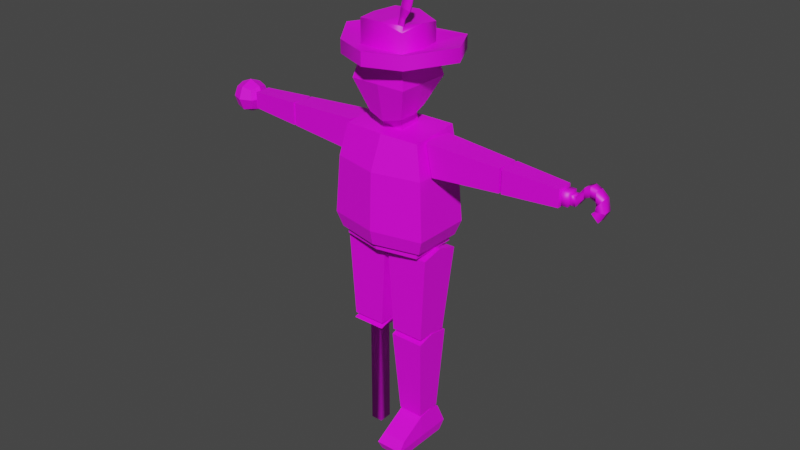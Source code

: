 # Source: piratePoll.blend  (saved by Blender 2.92.15; exported with 4.5.12 LTS)
import bpy
from mathutils import Matrix  # noqa: F401  (used for matrix-valued properties, if any)

bpy.ops.wm.read_factory_settings(use_empty=True)
scene = bpy.context.scene
scene.name = 'Scene'

# ---- collections
col_collection = bpy.data.collections.new('Collection'); scene.collection.children.link(col_collection)

# ---- images (referenced by path relative to the original .blend; pixels are not part of the script)
import os
ASSET_DIR = os.environ.get("B2B_ASSET_DIR", "")  # directory of the original .blend (textures are referenced by path, not embedded)
HERE = os.path.dirname(os.path.abspath(__file__))  # packed textures are extracted next to this script under _unpacked/

def load_image(name, relpath, width, height, colorspace="sRGB"):
    """Load a texture the original file referenced (path relative to the .blend, or extracted next to this script)."""
    p = next((c for c in (os.path.join(HERE, relpath), os.path.join(ASSET_DIR, relpath)) if relpath and os.path.exists(c)), "")
    if p:
        img = bpy.data.images.load(p, check_existing=True)
        img.name = name
    else:  # same state as the original file: an image datablock whose file is absent (Cycles renders it pink)
        img = bpy.data.images.new(name, width, height)
        img.source = "FILE"
        img.filepath = "//" + (relpath or name)
    img.colorspace_settings.name = colorspace
    return img
img_pols_uv_pirate_png = load_image('Pols_UV_pirate.png', 'Pols_UV_pirate.png', 1024, 1024, 'sRGB')

# ---- materials (node trees are filled in below, after node groups)
mat_polsmaterial = bpy.data.materials.new('PolsMaterial')
mat_polsmaterial.use_transparent_shadow = False
mat_polsmaterial.roughness = 0.5

# ---- material node trees
mat_polsmaterial.use_nodes = True; mat_polsmaterial.node_tree.nodes.clear()
_N = mat_polsmaterial.node_tree.nodes; _L = mat_polsmaterial.node_tree.links
n0 = _N.new('ShaderNodeBsdfPrincipled'); n0.name = 'Principled BSDF'; n0.location = (10, 300)
n0.distribution = 'GGX'
n0.subsurface_method = 'BURLEY'
n0.inputs[3].default_value = 1.45
n0.inputs[27].default_value = (0.0, 0.0, 0.0, 1.0)
n0.inputs[28].default_value = 1.0
n1 = _N.new('ShaderNodeOutputMaterial'); n1.name = 'Material Output'; n1.location = (300, 300)
n2 = _N.new('ShaderNodeNormalMap'); n2.name = 'Normal Map'; n2.location = (-300, -300)
n2.label = 'Normal/Map'
n2.inputs[0].default_value = 0.0
n3 = _N.new('ShaderNodeTexImage'); n3.name = 'Image Texture'; n3.location = (-300, 600)
n3.image = img_pols_uv_pirate_png
_L.new(n0.outputs[0], n1.inputs[0])
_L.new(n2.outputs[0], n0.inputs[5])
_L.new(n3.outputs[0], n0.inputs[0])
n1.is_active_output = True

# ---- world
world_world = bpy.data.worlds.new('World'); scene.world = world_world
world_world.use_nodes = True; world_world.node_tree.nodes.clear()
_N = world_world.node_tree.nodes; _L = world_world.node_tree.links
n0 = _N.new('ShaderNodeOutputWorld'); n0.name = 'World Output'; n0.location = (300, 300)
n1 = _N.new('ShaderNodeBackground'); n1.name = 'Background'; n1.location = (10, 300)
n1.inputs[0].default_value = (0.05088, 0.05088, 0.05088, 1.0)
_L.new(n1.outputs[0], n0.inputs[0])
n0.is_active_output = True
world_world.color = (0.05088, 0.05088, 0.05088)
world_world.use_sun_shadow = False
world_world.sun_shadow_jitter_overblur = 0.0

# ---- meshes
me_cube_004 = bpy.data.meshes.new('Cube.004')
me_cube_004.from_pydata([(-0.3736, 0.1455, -7.809), (-0.3736, -0.1336, -7.818), (-0.6282, 0.1455, -7.809), (0.7697, -0.8283, -7.799), (0.7697, -0.7557, -7.446), (0.7697, 0.4148, -7.799), (0.7697, 0.3423, -7.153), (0.2484, -0.8283, -7.799), (0.2484, -0.7557, -7.446), (0.2484, 0.4148, -7.799), (0.2484, 0.3423, -7.153), (0.7697, -0.2067, -7.799), (0.7697, -0.2067, -7.132), (0.2484, -0.2067, -7.799), (0.2484, -0.2067, -7.132), (0.7988, -0.9222, -7.602), (0.8141, 0.5028, -7.571), (0.2039, 0.5028, -7.571), (0.2193, -0.9222, -7.602), (0.2116, -0.2094, -7.583), (0.8065, -0.2094, -7.583), (0.7697, 0.08708, -7.09), (-2.454, -0.2355, -1.525), (-2.454, -0.2355, -1.054), (-2.454, 0.2355, -1.525), (-2.454, 0.2355, -1.054), (-1.046, -0.3216, -1.611), (-0.9195, -0.3216, -0.9682), (-1.046, 0.3216, -1.611), (-0.9195, 0.3216, -0.9682), (2.454, -0.2355, -1.525), (2.454, -0.2355, -1.054), (2.454, 0.2355, -1.525), (2.454, 0.2355, -1.054), (1.046, -0.3216, -1.611), (0.9195, -0.3216, -0.9682), (1.046, 0.3216, -1.611), (0.9195, 0.3216, -0.9682), (-3.624, -0.1721, -1.462), (-3.624, -0.1721, -1.118), (-3.624, 0.1721, -1.462), (-3.624, 0.1721, -1.118), (-2.503, -0.235, -1.525), (-2.503, -0.235, -1.055), (-2.503, 0.235, -1.525), (-2.503, 0.235, -1.055), (3.65, -0.1301, -1.42), (3.65, -0.1301, -1.16), (3.65, 0.1301, -1.42), (3.65, 0.1301, -1.16), (2.503, -0.235, -1.525), (2.503, -0.235, -1.055), (2.503, 0.235, -1.525), (2.503, 0.235, -1.055), (-3.755, 0.2002, -1.505), (-3.955, 0.2452, -1.55), (-3.71, 0.2452, -1.305), (-3.955, 0.3468, -1.305), (-4.155, 0.2002, -1.505), (-4.2, 1.785e-07, -1.55), (-4.2, 0.2452, -1.305), (-4.302, 1.785e-07, -1.305), (-4.155, -0.2002, -1.505), (-3.955, -0.2452, -1.55), (-4.2, -0.2452, -1.305), (-3.955, -0.3468, -1.305), (-3.755, -0.2002, -1.505), (-3.71, 1.785e-07, -1.55), (-3.71, -0.2452, -1.305), (-3.955, 1.785e-07, -1.652), (-3.755, 0.2002, -1.105), (-3.955, 0.2452, -1.06), (-4.155, 0.2002, -1.105), (-3.71, 1.785e-07, -1.06), (-3.955, 1.785e-07, -0.958), (-4.2, 1.785e-07, -1.06), (-3.755, -0.2002, -1.105), (-3.955, -0.2452, -1.06), (-4.155, -0.2002, -1.105), (-3.624, -0.03769, -1.305), (-3.624, -0.02132, -1.326), (-3.624, 0.02132, -1.326), (-3.624, 1.785e-07, -1.342), (-3.624, 1.785e-07, -1.267), (-3.624, 0.03769, -1.305), (-2.454, -0.07348, -1.525), (-2.454, 0.07305, -1.525), (-2.454, -0.07397, -1.055), (-2.454, 0.07256, -1.055), (2.454, -0.07348, -1.525), (2.454, 0.07305, -1.525), (2.454, -0.07397, -1.055), (2.454, 0.07256, -1.055), (-0.9472, -0.5518, -3.137), (-0.8307, -0.484, -0.965), (-0.9472, 0.5518, -3.137), (-0.8307, 0.5509, -0.8813), (0.9472, -0.5518, -3.137), (0.8307, -0.484, -0.965), (0.9472, 0.5518, -3.137), (0.8307, 0.5509, -0.8813), (-0.9778, -0.5697, -1.641), (-0.9778, 0.5697, -1.641), (0.9778, -0.5697, -1.641), (0.9778, 0.5697, -1.641), (-1.055, 0.6146, -2.833), (1.055, 0.6146, -2.833), (1.055, -0.6146, -2.833), (-1.055, -0.6146, -2.833), (0.0, 0.7444, -3.137), (0.0, 0.5509, -0.8813), (0.0, -0.7727, -3.137), (0.0, -0.5123, -0.965), (0.0, -0.7971, -1.641), (0.0, 0.7687, -1.641), (0.0, 0.8137, -2.833), (0.0, -0.8421, -2.833), (-0.8582, -0.5, -3.134), (-0.8582, 0.5, -3.134), (0.0, 0.6744, -3.134), (0.0, -0.6744, -3.134), (-0.8535, -0.4999, -3.281), (-0.8535, 0.5, -3.281), (-0.9715, 0.07187, -1.611), (-0.8397, 0.05392, -0.9682), (-0.9715, -0.07252, -1.611), (-0.8381, -0.0508, -0.9682), (-0.227, 0.2903, -0.9024), (-0.227, -0.1617, -0.938), (0.0, -0.1618, -0.9374), (0.0, 0.2902, -0.9018), (-0.4773, 0.4773, 0.4773), (-0.3704, 0.2966, -0.5343), (-0.4773, -0.4773, 0.4773), (-0.3704, -0.3704, -0.6542), (-0.5879, -0.5879, 0.0), (-0.5879, 0.5879, 0.0), (0.0, 0.2778, -0.5837), (0.0, -0.4796, 0.5879), (0.0, -0.4563, -0.74), (0.0, 0.5096, 0.5879), (0.0, 0.5879, 0.0), (0.0, -0.5879, 0.0), (-0.3704, 0.0, -0.6542), (-0.4773, 0.0, 0.4773), (-0.5879, 0.0, 0.0), (-0.227, 0.0, -0.6874), (-0.227, -0.2264, -0.6874), (-0.227, 0.2286, -0.5779), (0.0, 0.2344, -0.6081), (0.0, -0.2128, -0.74), (-0.8431, -0.3409, -5.174), (-0.9493, -0.366, -3.37), (-0.8431, 0.353, -5.204), (-0.9493, 0.5399, -3.408), (-0.1487, -0.3409, -5.174), (-0.04252, -0.366, -3.37), (-0.1487, 0.353, -5.204), (-0.04252, 0.5399, -3.408), (-0.9493, 0.08694, -3.269), (-0.8535, 0.03418, -3.281), (-0.8535, 0.1256, -3.281), (-0.04252, 0.03856, -3.281), (-0.04252, 0.1285, -3.281), (-0.8539, 0.08738, -3.269), (-0.6282, -0.1336, -7.818), (-0.8551, -0.3632, -5.285), (-0.8551, 0.4148, -5.264), (-0.1451, -0.3632, -5.285), (-0.1451, 0.4148, -5.264), (-0.8551, -0.01447, -5.179), (-0.1451, -0.01447, -5.179), (-0.8437, -0.01447, -5.179), (-0.8431, 0.04571, -5.191), (-0.8431, -0.0418, -5.187), (-0.1487, -0.0418, -5.187), (-0.1487, 0.04571, -5.191), (-0.1481, -0.01447, -5.179), (-0.3739, 0.1451, -5.448), (-0.3739, -0.1332, -5.456), (-0.6279, 0.1451, -5.448), (-0.6279, -0.1332, -5.456), (0.8582, -0.5, -3.134), (0.0, 0.6735, -3.281), (0.0, -0.6735, -3.281), (0.8582, 0.5, -3.134), (0.8535, -0.4999, -3.281), (0.8535, 0.5, -3.281), (0.9715, 0.07187, -1.611), (0.8397, 0.05392, -0.9682), (0.9715, -0.07252, -1.611), (0.8381, -0.0508, -0.9682), (0.227, 0.2903, -0.9024), (0.227, -0.1617, -0.938), (0.4773, 0.4773, 0.4773), (0.3704, 0.2966, -0.5343), (0.4773, -0.4773, 0.4773), (0.3704, -0.3704, -0.6542), (0.5879, -0.5879, 0.0), (0.5879, 0.5879, 0.0), (0.3704, 0.0, -0.6542), (0.4773, 0.0, 0.4773), (0.5879, 0.0, 0.0), (0.227, 0.0, -0.6874), (0.227, -0.2264, -0.6874), (0.227, 0.2286, -0.5779), (0.8431, -0.3409, -5.174), (0.9493, -0.366, -3.37), (0.8431, 0.353, -5.204), (0.9493, 0.5399, -3.408), (0.1487, -0.3409, -5.174), (0.04252, -0.366, -3.37), (0.1487, 0.353, -5.204), (0.04252, 0.5399, -3.408), (0.9493, 0.08694, -3.269), (0.8535, 0.03418, -3.281), (0.8535, 0.1256, -3.281), (0.04252, 0.03856, -3.281), (0.04252, 0.1285, -3.281), (0.8539, 0.08738, -3.269), (0.763, -0.2253, -7.104), (0.8551, -0.3632, -5.285), (0.763, 0.3003, -7.09), (0.8551, 0.4148, -5.264), (0.2372, -0.2253, -7.104), (0.1451, -0.3632, -5.285), (0.2372, 0.3003, -7.09), (0.1451, 0.4148, -5.264), (0.8551, -0.01447, -5.179), (0.1451, -0.01447, -5.179), (0.8437, -0.01447, -5.179), (0.8431, 0.04571, -5.191), (0.8431, -0.0418, -5.187), (0.1487, -0.0418, -5.187), (0.1487, 0.04571, -5.191), (0.1481, -0.01447, -5.179), (0.2484, 0.1102, -7.095), (0.7633, 0.08708, -7.09), (0.763, 0.1102, -7.095), (0.2484, 0.03235, -7.097), (0.763, 0.03235, -7.097), (3.624, 0.1721, -1.118), (3.624, 0.1721, -1.462), (3.624, -0.1721, -1.118), (3.624, -0.1721, -1.462), (3.903, 0.09521, -1.195), (3.903, 0.09521, -1.385), (3.903, -0.09521, -1.195), (3.903, -0.09521, -1.385), (4.05, 0.09521, -0.9893), (4.05, 0.09521, -1.18), (4.05, -0.09521, -0.9893), (4.05, -0.09521, -1.18), (4.277, 0.09521, -0.9893), (4.277, 0.09521, -1.18), (4.277, -0.09521, -0.9893), (4.277, -0.09521, -1.18), (4.416, 0.09521, -1.109), (4.294, 0.09521, -1.256), (4.416, -0.09521, -1.109), (4.294, -0.09521, -1.256), (4.163, -0.09521, -1.13), (4.163, -0.09521, -0.9396), (4.163, 0.09521, -0.9396), (4.163, 0.09521, -1.13), (4.466, 0.09521, -1.346), (4.276, 0.09521, -1.357), (4.466, -0.09521, -1.346), (4.276, -0.09521, -1.357), (4.354, 0.09521, -1.542), (4.216, 0.09521, -1.411), (4.354, -0.09521, -1.542), (4.216, -0.09521, -1.411), (3.78, 0.1301, -1.42), (3.78, -0.1301, -1.42), (3.78, -0.1301, -1.16), (3.78, 0.1301, -1.16), (3.792, 0.08793, -1.378), (3.792, -0.08793, -1.202), (3.792, -0.08793, -1.378), (3.792, 0.08793, -1.202), (-0.5712, -2.419e-10, 0.6264), (-0.4773, -0.4773, 0.6264), (-1.729e-09, -0.4796, 0.6204), (-0.4773, 0.4773, 0.6264), (0.4773, 0.4773, 0.6264), (0.5732, -3.737e-10, 0.6264), (0.4773, -0.4773, 0.6264), (3.016e-10, 0.5863, 0.737), (-1.27, 0.0218, 0.7652), (-1.27, 0.0218, 0.4924), (-0.7346, -0.7327, 0.4575), (-0.01338, -1.004, 0.439), (-0.7346, -0.7327, 0.7302), (-0.8319, 0.8312, 0.4971), (0.9146, 0.8312, 0.4972), (1.375, 0.004651, 0.5457), (0.7934, -0.8298, 0.4842), (0.7934, -0.8298, 0.757), (0.04138, 0.8904, 0.4415), (1.375, 0.004651, 0.8185), (-0.01338, -1.004, 0.7118), (-0.8319, 0.8312, 0.7699), (0.9146, 0.8312, 0.7699), (0.04138, 0.8904, 0.7143), (8.996e-10, -1.091e-09, 1.118), (-0.5806, -1.031e-09, 1.096), (-0.4773, -0.4773, 1.111), (8.996e-10, -0.4796, 1.118), (-0.4773, 0.4773, 1.114), (0.4773, 0.4773, 1.007), (0.5732, -1.169e-09, 1.094), (0.4773, -0.4773, 1.007), (9.48e-10, 0.5863, 1.118), (-0.4773, -0.4773, 0.7225), (-1.566e-09, -0.4796, 0.7165), (-0.4773, 0.4773, 0.7225), (-0.5712, -4.399e-10, 0.7225), (4.648e-10, 0.5863, 0.8331), (0.4773, 0.4773, 0.7225), (0.5732, -5.717e-10, 0.7225), (0.4773, -0.4773, 0.7225), (0.3542, -0.443, 1.134), (0.354, -0.4098, 1.134), (0.4643, -0.4429, 1.109), (0.4641, -0.4088, 1.108), (0.3855, -0.4345, 1.269), (0.3851, -0.4001, 1.269), (0.4956, -0.4345, 1.244), (0.4953, -0.3991, 1.243), (0.4015, -0.424, 1.443), (0.4023, -0.3881, 1.444), (0.5976, -0.4239, 1.398), (0.5983, -0.3863, 1.399), (0.4647, -0.4069, 1.716), (0.4651, -0.3686, 1.717), (0.6608, -0.4068, 1.67), (0.6612, -0.3668, 1.671), (0.5455, -0.3981, 1.846), (0.545, -0.3582, 1.845), (0.6456, -0.398, 1.823), (0.645, -0.3573, 1.822)], [], [(179, 181, 165, 1), (178, 0, 2, 180), (178, 179, 1, 0), (13, 7, 18, 19), (15, 20, 12, 4), (20, 16, 6, 21, 12), (7, 3, 15, 18), (18, 15, 4, 8), (5, 11, 13, 9), (11, 5, 16, 20), (11, 3, 7, 13), (3, 11, 20, 15), (16, 17, 10, 6), (14, 8, 4, 12), (9, 13, 19, 17), (5, 9, 17, 16), (19, 18, 8, 14), (24, 25, 29, 28), (26, 27, 23, 22), (34, 30, 31, 35), (32, 36, 37, 33), (40, 41, 45, 44), (42, 43, 39, 38), (54, 55, 57, 56), (55, 58, 60, 57), (56, 57, 71, 70), (57, 60, 72, 71), (58, 59, 61, 60), (59, 62, 64, 61), (60, 61, 75, 72), (61, 64, 78, 75), (62, 63, 65, 64), (63, 66, 68, 65), (64, 65, 77, 78), (65, 68, 76, 77), (66, 63, 69, 67), (63, 62, 59, 69), (67, 69, 55, 54), (69, 59, 58, 55), (70, 71, 74, 73), (71, 72, 75, 74), (73, 74, 77, 76), (74, 75, 78, 77), (80, 38, 39, 41, 40, 81, 84, 83, 79), (40, 38, 80, 82, 81), (242, 52, 53, 241), (68, 66, 67, 82, 80, 79), (82, 67, 54, 56, 84, 81), (83, 73, 76, 68, 79), (70, 73, 83, 84, 56), (279, 277, 246, 248), (50, 244, 243, 51), (85, 22, 23, 87), (23, 25, 24, 22, 85, 86, 88, 87), (44, 45, 88, 86), (85, 42, 38, 40, 44, 86), (45, 41, 39, 43, 87, 88), (87, 43, 42, 85), (106, 115, 114, 104), (104, 114, 110, 100), (89, 91, 31, 30), (113, 112, 94, 101), (111, 93, 117, 120), (116, 113, 101, 108), (91, 89, 50, 51), (113, 103, 98, 112), (108, 101, 102, 105), (93, 108, 105, 95), (53, 92, 91, 51, 243, 241), (52, 90, 92, 53), (111, 116, 108, 93), (111, 120, 182, 97), (95, 105, 115, 109), (105, 102, 114, 115), (89, 90, 52, 242, 244, 50), (31, 91, 92, 90, 89, 30, 32, 33), (116, 107, 103, 113), (102, 96, 110, 114), (111, 97, 107, 116), (107, 106, 104, 103), (95, 109, 119, 118), (93, 95, 118, 117), (97, 99, 106, 107), (120, 117, 121, 184), (123, 28, 29, 124), (125, 26, 22, 24, 28, 123), (25, 23, 27, 126, 124, 29), (126, 27, 26, 125), (191, 190, 34, 35), (130, 192, 193, 129, 112, 98, 100, 110), (125, 101, 94, 126), (94, 96, 102, 101, 125, 123, 124, 126), (188, 189, 37, 36), (190, 188, 36, 32, 30, 34), (130, 110, 96, 94, 112, 129, 128, 127), (197, 200, 202, 198), (138, 196, 297, 292), (142, 138, 133, 135), (145, 144, 131, 136), (202, 199, 194, 201), (282, 281, 289, 293), (120, 184, 186, 182), (192, 205, 203, 204, 193), (143, 145, 136, 132), (139, 142, 135, 134), (190, 191, 98, 103), (132, 136, 141, 137), (136, 131, 140, 141), (139, 197, 198, 142), (97, 182, 185, 99), (98, 191, 189, 188, 190, 103, 104, 100), (134, 135, 145, 143), (130, 149, 205, 192), (195, 137, 141, 199), (135, 133, 144, 145), (194, 140, 299, 295), (127, 128, 147, 146, 148), (130, 127, 148, 149), (218, 216, 219, 214, 209, 213), (186, 215, 219, 216, 187, 185, 182), (210, 206, 207, 211), (139, 134, 143, 146, 147, 150), (143, 132, 137, 149, 148, 146), (208, 212, 213, 209), (153, 154, 158, 157), (155, 156, 152, 151), (219, 215, 217, 211, 207, 214), (222, 226, 227, 223), (226, 224, 225, 229, 227), (99, 185, 119, 109), (206, 232, 230, 231, 208, 209, 214, 207), (121, 117, 118, 122, 161, 164, 160), (163, 158, 154, 159, 164, 161), (164, 159, 152, 156, 162, 160), (210, 233, 232, 206), (224, 220, 221, 225), (170, 167, 166), (171, 168, 169), (167, 169, 178, 180), (234, 235, 233, 210, 211, 217, 218, 213, 212), (208, 231, 234, 212), (198, 202, 201, 196), (151, 152, 159, 154, 153, 173, 172, 174), (153, 157, 176, 173), (155, 151, 174, 175), (142, 198, 196, 138), (99, 109, 115, 106), (286, 287, 298, 300), (176, 157, 158, 163, 162, 156, 155, 175, 177), (177, 171, 169, 167, 170, 172, 173, 176), (172, 170, 166, 168, 171, 177, 175, 174), (199, 141, 140, 194), (200, 195, 199, 202), (166, 167, 180, 181), (200, 203, 205, 149, 137, 195), (168, 166, 181, 179), (169, 168, 179, 178), (147, 128, 129, 150), (139, 150, 204, 203, 200, 197), (122, 183, 184, 121, 160, 162, 163, 161), (118, 119, 183, 122), (33, 37, 189, 191, 35, 31), (235, 234, 231, 230, 228, 223, 227, 229), (230, 232, 233, 235, 229, 225, 221, 228), (236, 238, 237, 21, 6, 10), (14, 239, 236, 10, 17, 19), (237, 240, 239, 14, 12, 21), (221, 220, 240, 237, 238, 222, 223, 228), (222, 238, 236, 239, 240, 220, 224, 226), (204, 150, 129, 193), (187, 216, 218, 217, 215, 186, 184, 183), (185, 187, 183, 119), (49, 48, 242, 241), (47, 49, 241, 243), (46, 47, 243, 244), (48, 46, 244, 242), (247, 248, 252, 251), (280, 278, 247, 245), (278, 279, 248, 247), (277, 280, 245, 246), (262, 261, 256, 255), (246, 245, 249, 250), (248, 246, 250, 252), (245, 247, 251, 249), (256, 254, 258, 260), (264, 263, 253, 254), (261, 264, 254, 256), (263, 262, 255, 253), (259, 260, 268, 267), (253, 255, 259, 257), (255, 256, 260, 259), (254, 253, 257, 258), (249, 251, 262, 263), (252, 250, 264, 261), (250, 249, 263, 264), (251, 252, 261, 262), (263, 262, 261, 264), (268, 266, 270, 272), (258, 257, 265, 266), (260, 258, 266, 268), (257, 259, 267, 265), (270, 269, 271, 272), (265, 267, 271, 269), (267, 268, 272, 271), (266, 265, 269, 270), (48, 49, 276, 273), (47, 46, 274, 275), (49, 47, 275, 276), (46, 48, 273, 274), (273, 276, 280, 277), (275, 274, 279, 278), (276, 275, 278, 280), (274, 273, 277, 279), (181, 180, 2, 165), (165, 2, 0, 1), (318, 316, 309, 313), (319, 318, 313, 310), (314, 315, 308, 307), (316, 317, 306, 309), (201, 194, 295, 296), (140, 131, 294, 299), (287, 283, 301, 298), (285, 286, 300, 303), (294, 290, 289, 302), (295, 299, 304, 303), (290, 291, 293, 289), (297, 296, 300, 298), (292, 297, 298, 301), (299, 294, 302, 304), (291, 292, 301, 293), (296, 295, 303, 300), (284, 288, 304, 302), (131, 144, 290, 294), (283, 282, 293, 301), (144, 133, 291, 290), (196, 201, 296, 297), (133, 138, 292, 291), (288, 285, 303, 304), (281, 284, 302, 289), (305, 306, 307, 308), (312, 311, 325, 324), (313, 309, 306, 305), (313, 305, 311, 310), (321, 320, 311, 312), (320, 319, 310, 311), (317, 314, 307, 306), (315, 321, 312, 308), (283, 287, 321, 315), (281, 282, 314, 317), (286, 285, 319, 320), (287, 286, 320, 321), (284, 281, 317, 316), (282, 283, 315, 314), (285, 288, 318, 319), (288, 284, 316, 318), (324, 325, 329, 328), (305, 308, 322, 323), (311, 305, 323, 325), (308, 312, 324, 322), (328, 329, 333, 332), (323, 322, 326, 327), (325, 323, 327, 329), (322, 324, 328, 326), (333, 331, 335, 337), (327, 326, 330, 331), (329, 327, 331, 333), (326, 328, 332, 330), (336, 337, 341, 340), (330, 332, 336, 334), (332, 333, 337, 336), (331, 330, 334, 335), (339, 338, 340, 341), (335, 334, 338, 339), (337, 335, 339, 341), (334, 336, 340, 338)])
me_cube_004.polygons.foreach_set('use_smooth', [1, 1, 1, 1, 1, 1, 1, 1, 1, 1, 1, 1, 1, 1, 1, 1, 1, 1, 1, 1, 1, 1, 1, 1, 1, 1, 1, 1, 1, 1, 1, 1, 1, 1, 1, 1, 1, 1, 1, 1, 1, 1, 1, 1, 1, 1, 1, 1, 1, 1, 1, 1, 1, 1, 1, 1, 1, 1, 1, 1, 1, 1, 1, 1, 1, 1, 1, 1, 1, 1, 1, 1, 1, 1, 1, 1, 1, 1, 1, 1, 1, 1, 1, 1, 1, 1, 1, 1, 1, 1, 1, 1, 1, 1, 1, 1, 1, 1, 1, 1, 1, 1, 1, 1, 1, 1, 1, 1, 1, 1, 1, 1, 1, 1, 1, 1, 1, 1, 1, 1, 1, 1, 1, 1, 1, 1, 1, 1, 1, 1, 1, 1, 1, 1, 1, 1, 1, 1, 1, 1, 1, 1, 1, 1, 1, 1, 1, 1, 1, 1, 1, 1, 1, 1, 1, 1, 1, 1, 1, 1, 1, 1, 1, 1, 1, 1, 1, 1, 1, 1, 1, 1, 1, 1, 1, 1, 1, 1, 1, 1, 1, 1, 1, 1, 1, 1, 1, 1, 1, 1, 1, 1, 1, 1, 1, 1, 0, 1, 1, 1, 1, 1, 1, 1, 1, 1, 1, 1, 1, 1, 1, 1, 1, 1, 1, 1, 1, 1, 1, 1, 1, 1, 1, 1, 1, 1, 1, 1, 1, 1, 1, 1, 1, 1, 1, 1, 1, 1, 1, 1, 1, 1, 1, 1, 1, 1, 1, 1, 1, 1, 1, 1, 1, 1, 1, 1, 1, 1, 1, 1, 1, 1, 1, 1, 1, 1, 1, 1, 1, 1, 1, 1, 1, 1, 1])
_k = set([(0, 2), (1, 165), (3, 7), (3, 11), (3, 15), (4, 8), (4, 12), (4, 15), (5, 9), (5, 11), (5, 16), (6, 10), (6, 16), (6, 21), (7, 13), (7, 18), (8, 14), (8, 18), (9, 13), (9, 17), (10, 17), (10, 236), (11, 20), (12, 14), (12, 20), (12, 21), (13, 19), (14, 19), (14, 239), (15, 18), (15, 20), (16, 17), (16, 20), (17, 19), (18, 19), (21, 237), (22, 23), (22, 24), (22, 26), (23, 25), (23, 27), (24, 25), (24, 28), (25, 29), (26, 27), (26, 125), (27, 126), (28, 29), (28, 123), (29, 124), (30, 31), (30, 32), (30, 34), (31, 33), (31, 35), (32, 33), (32, 36), (33, 37), (34, 35), (34, 190), (35, 191), (36, 37), (36, 188), (37, 189), (38, 39), (38, 40), (38, 42), (39, 41), (39, 43), (40, 41), (40, 44), (41, 45), (42, 43), (42, 85), (43, 87), (44, 45), (44, 86), (45, 88), (46, 47), (46, 48), (47, 49), (48, 49), (50, 51), (50, 89), (50, 244), (51, 91), (51, 243), (52, 53), (52, 90), (52, 242), (53, 92), (53, 241), (54, 55), (54, 56), (54, 67), (55, 57), (55, 58), (55, 69), (56, 57), (56, 70), (56, 84), (57, 60), (57, 71), (58, 59), (58, 60), (59, 61), (59, 62), (59, 69), (60, 61), (60, 72), (61, 64), (61, 75), (62, 63), (62, 64), (63, 65), (63, 66), (63, 69), (64, 65), (64, 78), (65, 68), (65, 77), (66, 67), (66, 68), (67, 69), (67, 82), (68, 76), (68, 79), (70, 71), (70, 73), (71, 72), (71, 74), (72, 75), (73, 74), (73, 76), (73, 83), (74, 75), (74, 77), (75, 78), (76, 77), (77, 78), (79, 80), (79, 83), (80, 82), (81, 82), (81, 84), (83, 84), (85, 86), (85, 87), (86, 88), (87, 88), (89, 90), (89, 91), (90, 92), (91, 92), (93, 95), (93, 108), (93, 111), (93, 117), (94, 96), (94, 101), (94, 112), (95, 105), (95, 109), (95, 118), (96, 102), (96, 110), (97, 99), (97, 107), (97, 111), (97, 182), (98, 100), (98, 103), (98, 112), (99, 106), (99, 109), (99, 185), (100, 104), (100, 110), (101, 102), (101, 108), (101, 113), (102, 105), (102, 114), (103, 104), (103, 107), (103, 113), (104, 106), (104, 114), (105, 108), (105, 115), (106, 107), (106, 115), (107, 116), (108, 116), (109, 115), (109, 119), (110, 114), (111, 116), (111, 120), (112, 113), (113, 116), (114, 115), (117, 118), (117, 120), (117, 121), (118, 119), (118, 122), (119, 183), (119, 185), (120, 182), (120, 184), (121, 160), (121, 184), (122, 161), (122, 183), (123, 124), (123, 125), (124, 126), (125, 126), (127, 128), (127, 130), (127, 148), (128, 129), (128, 147), (129, 193), (130, 192), (131, 136), (131, 140), (131, 144), (132, 136), (132, 137), (132, 143), (133, 135), (133, 138), (133, 144), (134, 135), (134, 139), (134, 143), (135, 142), (135, 145), (136, 141), (136, 145), (137, 141), (137, 149), (137, 195), (138, 142), (138, 196), (138, 292), (139, 142), (139, 150), (139, 197), (140, 141), (140, 194), (140, 299), (141, 199), (142, 198), (143, 145), (143, 146), (146, 147), (146, 148), (147, 150), (148, 149), (149, 205), (150, 204), (151, 152), (151, 155), (151, 174), (152, 156), (152, 159), (153, 154), (153, 157), (153, 173), (154, 158), (154, 159), (155, 156), (155, 175), (156, 162), (157, 158), (157, 176), (158, 163), (159, 164), (160, 162), (160, 164), (161, 163), (161, 164), (162, 163), (166, 168), (166, 170), (167, 169), (167, 170), (168, 171), (169, 171), (170, 172), (171, 177), (172, 173), (172, 174), (173, 176), (174, 175), (175, 177), (176, 177), (178, 180), (179, 181), (182, 185), (182, 186), (183, 187), (184, 186), (185, 187), (186, 215), (187, 216), (188, 189), (188, 190), (189, 191), (190, 191), (192, 193), (192, 205), (193, 204), (194, 199), (194, 201), (195, 199), (195, 200), (196, 198), (196, 201), (197, 198), (197, 200), (198, 202), (199, 202), (200, 202), (200, 203), (203, 204), (203, 205), (206, 207), (206, 210), (206, 232), (207, 211), (207, 214), (208, 209), (208, 212), (208, 231), (209, 213), (209, 214), (210, 211), (210, 233), (211, 217), (212, 213), (212, 234), (213, 218), (214, 219), (215, 217), (215, 219), (216, 218), (216, 219), (217, 218), (220, 221), (220, 224), (220, 240), (221, 225), (221, 228), (222, 223), (222, 226), (222, 238), (223, 227), (223, 228), (224, 225), (224, 226), (225, 229), (226, 227), (227, 229), (228, 230), (229, 235), (230, 231), (230, 232), (231, 234), (232, 233), (233, 235), (234, 235), (236, 238), (236, 239), (237, 238), (237, 240), (239, 240), (241, 242), (241, 243), (242, 244), (243, 244), (245, 246), (245, 247), (246, 248), (247, 248), (249, 250), (249, 251), (250, 252), (251, 252), (253, 254), (253, 255), (254, 256), (255, 256), (257, 258), (257, 259), (258, 260), (259, 260), (265, 266), (265, 267), (266, 268), (267, 268), (269, 270), (269, 271), (270, 272), (271, 272), (281, 282), (281, 284), (282, 283), (283, 287), (283, 301), (283, 315), (284, 288), (285, 286), (285, 288), (286, 287), (288, 304), (288, 318), (289, 293), (289, 302), (290, 291), (290, 294), (291, 292), (292, 297), (292, 301), (293, 301), (294, 299), (295, 296), (295, 299), (296, 297), (298, 300), (298, 301), (299, 304), (300, 303), (302, 304), (303, 304), (305, 308), (305, 313), (306, 307), (306, 309), (307, 308), (308, 312), (308, 315), (309, 313), (310, 311), (310, 313), (311, 312), (313, 318), (322, 323), (322, 324), (324, 325), (326, 327), (326, 328), (328, 329), (330, 331), (330, 332), (332, 333), (334, 335), (334, 336), (336, 337), (338, 339), (338, 340), (340, 341)])
me_cube_004.attributes.new('sharp_edge', 'BOOLEAN', 'EDGE').data.foreach_set('value', [ (min(e.vertices), max(e.vertices)) in _k for e in me_cube_004.edges])
_uv = me_cube_004.uv_layers.new(name='UVMap')
_uv.uv.foreach_set('vector', [0.585, 0.01884, 0.5676, 0.01826, 0.5676, 0.01826, 0.585, 0.01884, 0.5852, 0.03642, 0.5852, 0.03642, 0.568, 0.03769, 0.568, 0.03769, 0.5852, 0.03642, 0.585, 0.01884, 0.585, 0.01884, 0.5852, 0.03642, 0.3177, 0.2229, 0.3598, 0.2523, 0.3672, 0.2393, 0.3282, 0.2081, 0.3948, 0.2389, 0.4383, 0.2121, 0.4076, 0.1778, 0.396, 0.2268, 0.454, 0.1378, 0.404, 0.1378, 0.4067, 0.1717, 0.4277, 0.1779, 0.4522, 0.1754, 0.3598, 0.2523, 0.401, 0.2562, 0.3948, 0.2389, 0.3672, 0.2393, 0.3672, 0.2393, 0.3948, 0.2389, 0.396, 0.2268, 0.3672, 0.2253, 0.5686, 0.1695, 0.5686, 0.151, 0.5531, 0.151, 0.5531, 0.1695, 0.4536, 0.1209, 0.4056, 0.1215, 0.404, 0.1378, 0.454, 0.1378, 0.5686, 0.151, 0.5686, 0.1325, 0.5531, 0.1325, 0.5531, 0.151, 0.401, 0.2562, 0.4482, 0.2287, 0.4383, 0.2121, 0.3948, 0.2389, 0.404, 0.1378, 0.3682, 0.1392, 0.3641, 0.1701, 0.4067, 0.1717, 0.3592, 0.1786, 0.3672, 0.2253, 0.396, 0.2268, 0.4076, 0.1778, 0.3667, 0.1206, 0.3169, 0.1202, 0.3166, 0.1378, 0.3682, 0.1392, 0.4056, 0.1215, 0.3667, 0.1206, 0.3682, 0.1392, 0.404, 0.1378, 0.3282, 0.2081, 0.3672, 0.2393, 0.3672, 0.2253, 0.3592, 0.1786, 0.06973, 0.1787, 0.1217, 0.1881, 0.1005, 0.3594, 0.03207, 0.3326, 0.2438, 0.3469, 0.1724, 0.3642, 0.1744, 0.1917, 0.2271, 0.1893, 0.2438, 0.3469, 0.2271, 0.1893, 0.1744, 0.1917, 0.1724, 0.3642, 0.06973, 0.1787, 0.03207, 0.3326, 0.1005, 0.3594, 0.1217, 0.1881, 0.08578, 0.01159, 0.1311, 0.01967, 0.113, 0.169, 0.05112, 0.158, 0.2385, 0.1701, 0.1757, 0.1731, 0.177, 0.02264, 0.223, 0.02047, 0.1394, 0.9322, 0.1397, 0.9368, 0.1347, 0.9367, 0.1348, 0.9316, 0.1397, 0.9368, 0.1392, 0.9413, 0.1347, 0.9417, 0.1347, 0.9367, 0.1348, 0.9316, 0.1347, 0.9367, 0.1297, 0.9367, 0.1302, 0.9321, 0.1347, 0.9367, 0.1347, 0.9417, 0.1301, 0.9412, 0.1297, 0.9367, 0.1392, 0.9413, 0.1436, 0.9458, 0.1346, 0.9497, 0.1347, 0.9417, 0.1532, 0.9458, 0.1575, 0.9412, 0.162, 0.9416, 0.1622, 0.9496, 0.1347, 0.9417, 0.1346, 0.9497, 0.1257, 0.9456, 0.1301, 0.9412, 0.1622, 0.9496, 0.162, 0.9416, 0.1665, 0.941, 0.171, 0.9454, 0.1575, 0.9412, 0.1569, 0.9367, 0.1619, 0.9366, 0.162, 0.9416, 0.1569, 0.9367, 0.1572, 0.9321, 0.1618, 0.9315, 0.1619, 0.9366, 0.162, 0.9416, 0.1619, 0.9366, 0.1669, 0.9365, 0.1665, 0.941, 0.1619, 0.9366, 0.1618, 0.9315, 0.1664, 0.932, 0.1669, 0.9365, 0.1572, 0.9321, 0.1569, 0.9367, 0.1488, 0.937, 0.1525, 0.9278, 0.1569, 0.9367, 0.1575, 0.9412, 0.1532, 0.9458, 0.1488, 0.937, 0.144, 0.9278, 0.1478, 0.9369, 0.1397, 0.9368, 0.1394, 0.9322, 0.1478, 0.9369, 0.1436, 0.9458, 0.1392, 0.9413, 0.1397, 0.9368, 0.1302, 0.9321, 0.1297, 0.9367, 0.1218, 0.9367, 0.1257, 0.9278, 0.1297, 0.9367, 0.1301, 0.9412, 0.1257, 0.9456, 0.1218, 0.9367, 0.1708, 0.9276, 0.1749, 0.9364, 0.1669, 0.9365, 0.1664, 0.932, 0.1749, 0.9364, 0.171, 0.9454, 0.1665, 0.941, 0.1669, 0.9365, 0.5339, 0.06641, 0.5207, 0.07823, 0.5207, 0.04826, 0.5507, 0.04826, 0.5507, 0.07823, 0.5376, 0.06641, 0.539, 0.06455, 0.5357, 0.06127, 0.5324, 0.06455, 0.5507, 0.07823, 0.5207, 0.07823, 0.5339, 0.06641, 0.5357, 0.06783, 0.5376, 0.06641, 0.08578, 0.01159, 0.05112, 0.158, 0.113, 0.169, 0.1311, 0.01967, 0.1618, 0.9315, 0.1572, 0.9321, 0.1525, 0.9278, 0.16, 0.9237, 0.1609, 0.9241, 0.1617, 0.9246, 0.1365, 0.9238, 0.144, 0.9278, 0.1394, 0.9322, 0.1348, 0.9316, 0.1348, 0.9247, 0.1356, 0.9242, 0.1633, 0.9238, 0.1708, 0.9276, 0.1664, 0.932, 0.1618, 0.9315, 0.1617, 0.9246, 0.1302, 0.9321, 0.1257, 0.9278, 0.1331, 0.9239, 0.1348, 0.9247, 0.1348, 0.9316, 0.5582, 0.7276, 0.5582, 0.7276, 0.5582, 0.7276, 0.5582, 0.7276, 0.2385, 0.1701, 0.223, 0.02047, 0.177, 0.02264, 0.1757, 0.1731, 0.529, 0.04423, 0.5216, 0.04419, 0.521, 0.0201, 0.5285, 0.01973, 0.521, 0.0201, 0.5465, 0.01806, 0.5465, 0.0451, 0.5216, 0.04419, 0.529, 0.04423, 0.5362, 0.04452, 0.5359, 0.01912, 0.5285, 0.01973, 0.5831, 0.1464, 0.5831, 0.1604, 0.5781, 0.1604, 0.5781, 0.1464, 0.2608, 0.1731, 0.2385, 0.1701, 0.223, 0.02047, 0.2684, 0.01318, 0.3005, 0.1601, 0.2802, 0.17, 0.113, 0.169, 0.1311, 0.01967, 0.177, 0.02264, 0.1757, 0.1731, 0.1538, 0.1781, 0.1343, 0.1769, 0.5513, 0.03735, 0.566, 0.03735, 0.566, 0.07828, 0.5513, 0.07828, 0.6654, 0.1868, 0.6598, 0.02195, 0.8541, 0.03993, 0.832, 0.1917, 0.832, 0.1917, 0.8541, 0.03993, 0.9797, 0.06613, 0.9522, 0.1982, 0.529, 0.04423, 0.5285, 0.01973, 0.521, 0.0201, 0.5216, 0.04419, 0.821, 0.4975, 0.9317, 0.4975, 0.9253, 0.6325, 0.8185, 0.6388, 0.5762, 0.08547, 0.5968, 0.08975, 0.5949, 0.09092, 0.5763, 0.08759, 0.648, 0.4975, 0.821, 0.4975, 0.8185, 0.6388, 0.656, 0.6449, 0.5513, 0.03735, 0.5513, 0.07828, 0.566, 0.07828, 0.566, 0.03735, 0.821, 0.4975, 0.8185, 0.3563, 0.9253, 0.3626, 0.9317, 0.4975, 0.656, 0.6449, 0.8185, 0.6388, 0.832, 0.8034, 0.6654, 0.8082, 0.6101, 0.6448, 0.656, 0.6449, 0.6654, 0.8082, 0.6148, 0.8112, 0.113, 0.169, 0.1343, 0.1769, 0.1538, 0.1781, 0.1757, 0.1731, 0.177, 0.02264, 0.1311, 0.01967, 0.5831, 0.1464, 0.5781, 0.1464, 0.5781, 0.1604, 0.5831, 0.1604, 0.6028, 0.4975, 0.648, 0.4975, 0.656, 0.6449, 0.6101, 0.6448, 0.5762, 0.08547, 0.5763, 0.08759, 0.5949, 0.09092, 0.5968, 0.08975, 0.6148, 0.8112, 0.6654, 0.8082, 0.6598, 0.9731, 0.609, 0.969, 0.6654, 0.8082, 0.832, 0.8034, 0.8541, 0.9552, 0.6598, 0.9731, 0.2608, 0.1731, 0.2802, 0.17, 0.3005, 0.1601, 0.2684, 0.01318, 0.223, 0.02047, 0.2385, 0.1701, 0.521, 0.0201, 0.5285, 0.01973, 0.5359, 0.01912, 0.5362, 0.04452, 0.529, 0.04423, 0.5216, 0.04419, 0.5465, 0.0451, 0.5465, 0.01806, 0.648, 0.4975, 0.656, 0.3502, 0.8185, 0.3563, 0.821, 0.4975, 0.832, 0.8034, 0.9522, 0.7968, 0.9797, 0.9289, 0.8541, 0.9552, 0.6028, 0.4975, 0.6101, 0.3503, 0.656, 0.3502, 0.648, 0.4975, 0.656, 0.3502, 0.6654, 0.1868, 0.832, 0.1917, 0.8185, 0.3563, 0.5973, 0.1135, 0.577, 0.1182, 0.577, 0.1167, 0.5954, 0.1125, 0.5968, 0.08975, 0.5973, 0.1135, 0.5954, 0.1125, 0.5949, 0.09092, 0.6101, 0.3503, 0.6148, 0.1839, 0.6654, 0.1868, 0.656, 0.3502, 0.9595, 0.7205, 0.9543, 0.577, 0.9784, 0.5768, 0.9837, 0.7196, 0.5769, 0.1215, 0.5847, 0.1211, 0.5847, 0.1406, 0.5764, 0.1411, 0.2728, 0.3505, 0.2438, 0.3469, 0.2271, 0.1893, 0.2792, 0.1805, 0.3149, 0.3349, 0.2887, 0.3478, 0.1217, 0.1881, 0.1744, 0.1917, 0.1724, 0.3642, 0.1415, 0.3713, 0.1298, 0.3703, 0.1005, 0.3594, 0.5673, 0.04122, 0.5833, 0.04212, 0.5833, 0.07945, 0.5686, 0.07863, 0.5673, 0.04122, 0.5686, 0.07863, 0.5833, 0.07945, 0.5833, 0.04212, 0.5175, 0.4978, 0.5175, 0.4532, 0.4284, 0.4532, 0.4284, 0.4978, 0.3593, 0.4978, 0.3649, 0.3346, 0.5689, 0.3346, 0.5689, 0.4978, 0.8286, 0.7064, 0.8185, 0.6388, 0.9253, 0.6325, 0.9304, 0.7018, 0.9253, 0.6325, 0.9522, 0.7968, 0.832, 0.8034, 0.8185, 0.6388, 0.8286, 0.7064, 0.8304, 0.7299, 0.9317, 0.7183, 0.9304, 0.7018, 0.5769, 0.1215, 0.5764, 0.1411, 0.5847, 0.1406, 0.5847, 0.1211, 0.2728, 0.3505, 0.2887, 0.3478, 0.3149, 0.3349, 0.2792, 0.1805, 0.2271, 0.1893, 0.2438, 0.3469, 0.5175, 0.4978, 0.5689, 0.4978, 0.5689, 0.661, 0.3649, 0.661, 0.3593, 0.4978, 0.4284, 0.4978, 0.4284, 0.5424, 0.5175, 0.5424, 0.2466, 0.8079, 0.2826, 0.8185, 0.2698, 0.8787, 0.2138, 0.8785, 0.7773, 0.7216, 0.7756, 0.756, 0.7498, 0.7782, 0.7409, 0.7215, 0.1123, 0.8919, 0.1122, 0.9924, 0.03236, 0.9746, 0.01344, 0.8928, 0.4643, 0.8761, 0.4589, 0.9181, 0.4241, 0.908, 0.4229, 0.8778, 0.2698, 0.8787, 0.3113, 0.8791, 0.311, 0.9093, 0.2766, 0.9205, 0.6474, 0.7756, 0.6809, 0.7735, 0.6861, 0.829, 0.6307, 0.7947, 0.9595, 0.7205, 0.9837, 0.7196, 0.9784, 0.5768, 0.9543, 0.577, 0.393, 0.7957, 0.3934, 0.7574, 0.3649, 0.7647, 0.3391, 0.7595, 0.3408, 0.7895, 0.4497, 0.8163, 0.4643, 0.8761, 0.4229, 0.8778, 0.4278, 0.8344, 0.1123, 0.7656, 0.1123, 0.8919, 0.01344, 0.8928, 0.04828, 0.777, 0.8286, 0.2887, 0.9304, 0.2932, 0.9253, 0.3626, 0.8185, 0.3563, 0.4278, 0.8344, 0.4229, 0.8778, 0.3715, 0.8764, 0.4002, 0.8093, 0.4229, 0.8778, 0.4241, 0.908, 0.3936, 0.9382, 0.3715, 0.8764, 0.1123, 0.7656, 0.1764, 0.7771, 0.2111, 0.8929, 0.1123, 0.8919, 0.5968, 0.08975, 0.5949, 0.09092, 0.5954, 0.1125, 0.5973, 0.1135, 0.9253, 0.3626, 0.9304, 0.2932, 0.9317, 0.2767, 0.8304, 0.2652, 0.8286, 0.2887, 0.8185, 0.3563, 0.832, 0.1917, 0.9522, 0.1982, 0.4853, 0.8046, 0.5203, 0.8742, 0.4643, 0.8761, 0.4497, 0.8163, 0.4194, 0.7958, 0.4197, 0.7612, 0.3934, 0.7574, 0.393, 0.7957, 0.305, 0.8359, 0.3319, 0.8099, 0.3626, 0.8761, 0.3113, 0.8791, 0.5203, 0.8742, 0.5062, 0.9269, 0.4589, 0.9181, 0.4643, 0.8761, 0.8426, 0.7594, 0.8466, 0.7251, 0.8734, 0.7319, 0.866, 0.7946, 0.393, 0.7957, 0.3408, 0.7895, 0.3391, 0.7595, 0.3649, 0.7647, 0.3934, 0.7574, 0.4194, 0.7958, 0.393, 0.7957, 0.3934, 0.7574, 0.4197, 0.7612, 0.5735, 0.0932, 0.5542, 0.09314, 0.5541, 0.09219, 0.5519, 0.09217, 0.5519, 0.1035, 0.5735, 0.1035, 0.9784, 0.5768, 0.978, 0.4892, 0.976, 0.4805, 0.9779, 0.4742, 0.9776, 0.4128, 0.9534, 0.4129, 0.9543, 0.577, 0.1798, 0.5855, 0.1144, 0.5832, 0.09842, 0.7528, 0.1838, 0.7558, 0.481, 0.7626, 0.4853, 0.8046, 0.4497, 0.8163, 0.4431, 0.8034, 0.4654, 0.7945, 0.456, 0.771, 0.4497, 0.8163, 0.4278, 0.8344, 0.4002, 0.8093, 0.4032, 0.805, 0.4222, 0.8199, 0.4431, 0.8034, 0.3091, 0.5673, 0.245, 0.5803, 0.269, 0.749, 0.3527, 0.732, 0.3091, 0.5673, 0.3527, 0.732, 0.269, 0.749, 0.245, 0.5803, 0.1798, 0.5855, 0.1838, 0.7558, 0.09842, 0.7528, 0.1144, 0.5832, 0.5541, 0.09219, 0.5542, 0.09089, 0.5735, 0.09099, 0.5735, 0.08111, 0.5519, 0.08111, 0.5519, 0.09217, 0.2688, 0.4036, 0.2238, 0.412, 0.2453, 0.5701, 0.3061, 0.5587, 0.2238, 0.412, 0.1781, 0.4142, 0.1776, 0.5733, 0.2086, 0.5803, 0.2453, 0.5701, 0.5973, 0.1135, 0.5954, 0.1125, 0.577, 0.1167, 0.577, 0.1182, 0.1144, 0.5832, 0.08651, 0.579, 0.08387, 0.5795, 0.07835, 0.5778, 0.0497, 0.5734, 0.01395, 0.74, 0.05497, 0.7576, 0.09842, 0.7528, 0.9784, 0.5768, 0.9543, 0.577, 0.9534, 0.4129, 0.9776, 0.4128, 0.9779, 0.4742, 0.976, 0.4805, 0.978, 0.4892, 0.5735, 0.0932, 0.5735, 0.1035, 0.5519, 0.1035, 0.5519, 0.09217, 0.5541, 0.09219, 0.5542, 0.09314, 0.5541, 0.09219, 0.5519, 0.09217, 0.5519, 0.08111, 0.5735, 0.08111, 0.5735, 0.09099, 0.5542, 0.09089, 0.5461, 0.1232, 0.5372, 0.1232, 0.5372, 0.1439, 0.5461, 0.1439, 0.1781, 0.4142, 0.1323, 0.4117, 0.1159, 0.57, 0.1776, 0.5733, 0.5675, 0.02713, 0.568, 0.03769, 0.5676, 0.01826, 0.5852, 0.02688, 0.585, 0.01884, 0.5852, 0.03642, 0.568, 0.03769, 0.5852, 0.03642, 0.5852, 0.03642, 0.568, 0.03769, 0.2161, 0.5826, 0.2105, 0.5839, 0.2079, 0.5833, 0.1798, 0.5855, 0.1838, 0.7558, 0.2222, 0.7627, 0.2307, 0.7624, 0.269, 0.749, 0.245, 0.5803, 0.5464, 0.1443, 0.5372, 0.1443, 0.5372, 0.1649, 0.5464, 0.1649, 0.2138, 0.8785, 0.2698, 0.8787, 0.2766, 0.9205, 0.2296, 0.9308, 0.1144, 0.5832, 0.09842, 0.7528, 0.05497, 0.7576, 0.01395, 0.74, 0.0497, 0.5734, 0.07835, 0.5778, 0.08387, 0.5795, 0.08651, 0.579, 0.5464, 0.1443, 0.5464, 0.1649, 0.5372, 0.1649, 0.5372, 0.1443, 0.5461, 0.1232, 0.5461, 0.1439, 0.5372, 0.1439, 0.5372, 0.1232, 0.1123, 0.8919, 0.2111, 0.8929, 0.1921, 0.9747, 0.1122, 0.9924, 0.6148, 0.1839, 0.609, 0.02609, 0.6598, 0.02195, 0.6654, 0.1868, 0.6767, 0.7065, 0.6433, 0.7086, 0.6172, 0.688, 0.6734, 0.6437, 0.2161, 0.5826, 0.245, 0.5803, 0.269, 0.749, 0.2307, 0.7624, 0.2222, 0.7627, 0.1838, 0.7558, 0.1798, 0.5855, 0.2079, 0.5833, 0.2105, 0.5839, 0.5851, 0.02688, 0.5852, 0.02688, 0.5852, 0.03642, 0.568, 0.03769, 0.5675, 0.02713, 0.5678, 0.02713, 0.5679, 0.02864, 0.5851, 0.0286, 0.5678, 0.02713, 0.5675, 0.02713, 0.5676, 0.01826, 0.585, 0.01884, 0.5852, 0.02688, 0.5851, 0.02688, 0.5851, 0.02609, 0.5678, 0.02642, 0.3113, 0.8791, 0.3626, 0.8761, 0.3424, 0.9386, 0.311, 0.9093, 0.2826, 0.8185, 0.305, 0.8359, 0.3113, 0.8791, 0.2698, 0.8787, 0.5676, 0.01826, 0.568, 0.03769, 0.568, 0.03769, 0.5676, 0.01826, 0.2826, 0.8185, 0.2887, 0.8054, 0.3102, 0.8213, 0.3287, 0.8058, 0.3319, 0.8099, 0.305, 0.8359, 0.585, 0.01884, 0.5676, 0.01826, 0.5676, 0.01826, 0.585, 0.01884, 0.5852, 0.03642, 0.585, 0.01884, 0.585, 0.01884, 0.5852, 0.03642, 0.3391, 0.7595, 0.3408, 0.7895, 0.3145, 0.7909, 0.3132, 0.7673, 0.2497, 0.7658, 0.2749, 0.7734, 0.2662, 0.7972, 0.2887, 0.8054, 0.2826, 0.8185, 0.2466, 0.8079, 0.5451, 0.1175, 0.5212, 0.1221, 0.5214, 0.08447, 0.5452, 0.08945, 0.5452, 0.1044, 0.5225, 0.1044, 0.5226, 0.1069, 0.5452, 0.1071, 0.9534, 0.4129, 0.9572, 0.2693, 0.9813, 0.27, 0.9776, 0.4128, 0.1217, 0.1881, 0.1005, 0.3594, 0.1298, 0.3703, 0.1415, 0.3713, 0.1724, 0.3642, 0.1744, 0.1917, 0.5851, 0.02688, 0.5851, 0.0286, 0.5679, 0.02864, 0.5678, 0.02713, 0.5675, 0.02713, 0.568, 0.03769, 0.5852, 0.03642, 0.5852, 0.02688, 0.5678, 0.02713, 0.5678, 0.02642, 0.5851, 0.02609, 0.5851, 0.02688, 0.5852, 0.02688, 0.585, 0.01884, 0.5676, 0.01826, 0.5675, 0.02713, 0.5489, 0.02503, 0.5612, 0.02503, 0.5612, 0.0256, 0.5614, 0.0256, 0.5614, 0.01933, 0.5489, 0.01933, 0.3193, 0.1749, 0.3391, 0.1763, 0.3454, 0.1761, 0.3641, 0.1701, 0.3682, 0.1392, 0.3166, 0.1378, 0.5612, 0.0256, 0.5612, 0.02692, 0.5489, 0.02692, 0.5489, 0.03268, 0.5614, 0.03268, 0.5614, 0.0256, 0.1159, 0.57, 0.1323, 0.4117, 0.1102, 0.4083, 0.1054, 0.4081, 0.1035, 0.4073, 0.08709, 0.4048, 0.0489, 0.5597, 0.08436, 0.5737, 0.5519, 0.1063, 0.5519, 0.1141, 0.5729, 0.1141, 0.5729, 0.1173, 0.5519, 0.1173, 0.5519, 0.1278, 0.5733, 0.1278, 0.5733, 0.1063, 0.3391, 0.7595, 0.3132, 0.7673, 0.3145, 0.7909, 0.3408, 0.7895, 0.5451, 0.1175, 0.5452, 0.1071, 0.5226, 0.1069, 0.5225, 0.1044, 0.5452, 0.1044, 0.5452, 0.08945, 0.5214, 0.08447, 0.5212, 0.1221, 0.9534, 0.4129, 0.9776, 0.4128, 0.9813, 0.27, 0.9572, 0.2693, 0.1664, 0.01915, 0.2332, 0.01599, 0.2684, 0.01318, 0.1311, 0.01967, 0.1826, 0.02123, 0.1664, 0.01915, 0.1311, 0.01967, 0.177, 0.02264, 0.2173, 0.01959, 0.1826, 0.02123, 0.177, 0.02264, 0.223, 0.02047, 0.2332, 0.01599, 0.2173, 0.01959, 0.223, 0.02047, 0.2684, 0.01318, 0.5637, 0.7409, 0.5655, 0.7408, 0.5655, 0.7408, 0.5637, 0.7409, 0.5628, 0.7408, 0.5637, 0.7409, 0.5637, 0.7409, 0.5628, 0.7408, 0.5637, 0.7409, 0.5655, 0.7408, 0.5655, 0.7408, 0.5637, 0.7409, 0.5664, 0.7406, 0.5628, 0.7408, 0.5628, 0.7408, 0.5664, 0.7406, 0.5637, 0.7409, 0.5655, 0.7408, 0.5655, 0.7408, 0.5637, 0.7409, 0.5664, 0.7406, 0.5628, 0.7408, 0.5628, 0.7408, 0.5664, 0.7406, 0.5582, 0.7276, 0.5582, 0.7276, 0.5582, 0.7276, 0.5582, 0.7276, 0.5628, 0.7408, 0.5637, 0.7409, 0.5637, 0.7409, 0.5628, 0.7408, 0.5582, 0.7276, 0.5582, 0.7276, 0.5582, 0.7276, 0.5582, 0.7276, 0.5664, 0.7406, 0.5628, 0.7408, 0.5628, 0.7408, 0.5664, 0.7406, 0.5582, 0.7276, 0.5582, 0.7276, 0.5582, 0.7276, 0.5582, 0.7276, 0.5628, 0.7408, 0.5637, 0.7409, 0.5637, 0.7409, 0.5628, 0.7408, 0.5637, 0.7409, 0.5655, 0.7408, 0.5655, 0.7408, 0.5637, 0.7409, 0.5628, 0.7408, 0.5637, 0.7409, 0.5637, 0.7409, 0.5628, 0.7408, 0.5637, 0.7409, 0.5655, 0.7408, 0.5655, 0.7408, 0.5637, 0.7409, 0.5664, 0.7406, 0.5628, 0.7408, 0.5628, 0.7408, 0.5664, 0.7406, 0.5628, 0.7408, 0.5637, 0.7409, 0.5637, 0.7409, 0.5628, 0.7408, 0.5582, 0.7276, 0.5582, 0.7276, 0.5582, 0.7276, 0.5582, 0.7276, 0.5664, 0.7406, 0.5628, 0.7408, 0.5628, 0.7408, 0.5664, 0.7406, 0.5637, 0.7409, 0.5655, 0.7408, 0.5655, 0.7408, 0.5637, 0.7409, 0.0, 0.0, 0.0, 0.0, 0.0, 0.0, 0.0, 0.0, 0.5582, 0.7276, 0.5582, 0.7276, 0.5582, 0.7276, 0.5582, 0.7276, 0.5664, 0.7406, 0.5628, 0.7408, 0.5628, 0.7408, 0.5664, 0.7406, 0.5582, 0.7276, 0.5582, 0.7276, 0.5582, 0.7276, 0.5582, 0.7276, 0.5628, 0.7408, 0.5637, 0.7409, 0.5637, 0.7409, 0.5628, 0.7408, 0.5576, 0.7263, 0.5575, 0.7263, 0.5575, 0.7264, 0.5576, 0.7264, 0.5628, 0.7408, 0.5637, 0.7409, 0.5637, 0.7409, 0.5628, 0.7408, 0.5637, 0.7409, 0.5655, 0.7408, 0.5655, 0.7408, 0.5637, 0.7409, 0.5664, 0.7406, 0.5628, 0.7408, 0.5628, 0.7408, 0.5664, 0.7406, 0.5605, 0.7575, 0.5587, 0.7576, 0.5587, 0.7576, 0.5605, 0.7575, 0.5591, 0.7577, 0.5601, 0.7576, 0.5601, 0.7576, 0.5591, 0.7577, 0.5587, 0.7576, 0.5591, 0.7577, 0.5591, 0.7577, 0.5587, 0.7576, 0.5601, 0.7576, 0.5605, 0.7575, 0.5605, 0.7575, 0.5601, 0.7576, 0.5508, 0.7463, 0.5484, 0.7465, 0.5484, 0.7465, 0.5508, 0.7463, 0.549, 0.7465, 0.5503, 0.7465, 0.5503, 0.7465, 0.549, 0.7465, 0.5484, 0.7465, 0.549, 0.7465, 0.549, 0.7465, 0.5484, 0.7465, 0.5503, 0.7465, 0.5508, 0.7463, 0.5508, 0.7463, 0.5503, 0.7465, 0.5676, 0.01826, 0.568, 0.03769, 0.568, 0.03769, 0.5676, 0.01826, 0.5676, 0.01826, 0.568, 0.03769, 0.5852, 0.03642, 0.585, 0.01884, 0.6551, 0.8626, 0.6473, 0.829, 0.6673, 0.829, 0.6751, 0.8626, 0.6473, 0.8961, 0.6551, 0.8626, 0.6751, 0.8626, 0.6673, 0.8961, 0.615, 0.8514, 0.6207, 0.8311, 0.6406, 0.829, 0.6349, 0.8493, 0.6207, 0.9058, 0.6179, 0.8786, 0.6377, 0.8765, 0.6406, 0.9037, 0.8091, 0.7577, 0.8426, 0.7594, 0.866, 0.7946, 0.8061, 0.8228, 0.8466, 0.7251, 0.8466, 0.6946, 0.8734, 0.6761, 0.8734, 0.7319, 0.6433, 0.7086, 0.645, 0.742, 0.6083, 0.7453, 0.6172, 0.688, 0.7102, 0.7045, 0.6767, 0.7065, 0.6734, 0.6437, 0.7333, 0.6724, 0.9065, 0.7988, 0.9072, 0.8296, 0.8881, 0.8295, 0.8874, 0.7987, 0.9071, 0.6761, 0.8926, 0.7374, 0.8734, 0.7373, 0.8879, 0.676, 0.8428, 0.9363, 0.8402, 0.8711, 0.8592, 0.8685, 0.8618, 0.9337, 0.6751, 0.901, 0.6753, 0.829, 0.6944, 0.8314, 0.6941, 0.9033, 0.6753, 0.9438, 0.6751, 0.901, 0.6941, 0.9033, 0.6944, 0.9462, 0.8926, 0.7374, 0.9065, 0.7988, 0.8874, 0.7987, 0.8734, 0.7373, 0.8402, 0.8711, 0.8428, 0.8254, 0.8618, 0.8228, 0.8592, 0.8685, 0.9072, 0.6438, 0.9071, 0.6761, 0.8879, 0.676, 0.8881, 0.6437, 0.7143, 0.7714, 0.7143, 0.7377, 0.7409, 0.7332, 0.7409, 0.7948, 0.8466, 0.6946, 0.8132, 0.6929, 0.8186, 0.6437, 0.8734, 0.6761, 0.645, 0.742, 0.6474, 0.7756, 0.6307, 0.7947, 0.6083, 0.7453, 0.8132, 0.6929, 0.7797, 0.6912, 0.7632, 0.6757, 0.8186, 0.6437, 0.7756, 0.756, 0.8091, 0.7577, 0.8061, 0.8228, 0.7498, 0.7782, 0.7797, 0.6912, 0.7773, 0.7216, 0.7409, 0.7215, 0.7632, 0.6757, 0.7143, 0.7377, 0.7102, 0.7045, 0.7333, 0.6724, 0.7409, 0.7332, 0.6809, 0.7735, 0.7143, 0.7714, 0.7409, 0.7948, 0.6861, 0.829, 0.7745, 0.8565, 0.7409, 0.8567, 0.7409, 0.8232, 0.7745, 0.8228, 0.8345, 0.8803, 0.8374, 0.853, 0.8353, 0.8733, 0.8345, 0.8803, 0.7745, 0.8923, 0.7409, 0.8902, 0.7409, 0.8567, 0.7745, 0.8565, 0.7745, 0.8923, 0.7745, 0.8565, 0.8079, 0.8567, 0.8079, 0.8902, 0.8146, 0.8783, 0.8175, 0.8509, 0.8374, 0.853, 0.8345, 0.8803, 0.8175, 0.8509, 0.8204, 0.8235, 0.8402, 0.8256, 0.8374, 0.853, 0.6179, 0.8786, 0.615, 0.8514, 0.6349, 0.8493, 0.6377, 0.8765, 0.8204, 0.8983, 0.8146, 0.8783, 0.8345, 0.8803, 0.8402, 0.9003, 0.1738, 0.6623, 0.1685, 0.663, 0.169, 0.6613, 0.1743, 0.6606, 0.1616, 0.7133, 0.1545, 0.713, 0.1546, 0.7112, 0.1616, 0.7115, 0.1617, 0.6613, 0.1548, 0.6595, 0.1552, 0.6578, 0.1621, 0.6596, 0.1685, 0.663, 0.1617, 0.6613, 0.1621, 0.6596, 0.169, 0.6613, 0.1686, 0.7136, 0.1616, 0.7133, 0.1616, 0.7115, 0.1687, 0.7118, 0.1545, 0.713, 0.1496, 0.7108, 0.1497, 0.709, 0.1546, 0.7112, 0.167, 0.7064, 0.1587, 0.7031, 0.159, 0.7014, 0.1672, 0.7047, 0.1587, 0.7031, 0.1499, 0.7039, 0.1501, 0.7021, 0.159, 0.7014, 0.2003, 0.2039, 0.2017, 0.19, 0.2017, 0.19, 0.2003, 0.2039, 0.7745, 0.8565, 0.7745, 0.8228, 0.7745, 0.8228, 0.7745, 0.8315, 0.8079, 0.8567, 0.7745, 0.8565, 0.7745, 0.8315, 0.8018, 0.8567, 0.8402, 0.9003, 0.8345, 0.8803, 0.8345, 0.8803, 0.8402, 0.9003, 0.2003, 0.2039, 0.2017, 0.19, 0.2017, 0.19, 0.2003, 0.2039, 0.08248, 0.1081, 0.08248, 0.09106, 0.08248, 0.09106, 0.08248, 0.1081, 0.136, 0.1575, 0.08248, 0.1081, 0.08248, 0.1081, 0.1467, 0.1575, 0.2115, 0.2431, 0.2003, 0.2039, 0.2003, 0.2039, 0.2115, 0.2431, 0.1473, 0.1575, 0.08248, 0.1081, 0.08248, 0.1081, 0.1466, 0.1575, 0.08248, 0.1081, 0.08248, 0.09106, 0.08248, 0.09106, 0.08248, 0.1081, 0.1467, 0.1575, 0.08248, 0.1081, 0.08248, 0.1081, 0.1473, 0.1575, 0.2115, 0.2431, 0.2003, 0.2039, 0.2003, 0.2039, 0.2115, 0.2431, 0.2003, 0.2039, 0.2017, 0.19, 0.2017, 0.19, 0.2003, 0.2039, 0.2115, 0.2431, 0.2003, 0.2039, 0.2003, 0.2039, 0.2115, 0.2431, 0.2003, 0.2039, 0.2017, 0.19, 0.2017, 0.19, 0.2003, 0.2039, 0.08248, 0.1081, 0.08248, 0.09106, 0.08248, 0.09106, 0.08248, 0.1081, 0.08248, 0.1081, 0.08248, 0.09106, 0.1481, 0.09178, 0.1481, 0.1088, 0.08248, 0.1081, 0.08248, 0.09106, 0.08248, 0.09106, 0.08248, 0.1081, 0.1466, 0.1575, 0.08248, 0.1081, 0.08248, 0.1081, 0.1481, 0.1088, 0.2115, 0.2431, 0.2003, 0.2039, 0.2003, 0.2039, 0.2115, 0.2431])
me_cube_004.materials.append(mat_polsmaterial)
me_cube_004.use_remesh_fix_poles = True
me_cube_004.use_remesh_preserve_attributes = False
me_cube_004.use_mirror_vertex_groups = False
me_cube_004.update()
me_cube_004.normals_split_custom_set([tuple(v) for v in zip(*[iter([0.51, -0.4795, -0.7141, -0.5115, -0.4792, -0.7132, -0.6234, -0.5443, -0.5614, 0.6234, -0.5443, -0.5614, 0.5048, 0.4762, -0.72, 0.6263, 0.5631, -0.5391, -0.6263, 0.5631, -0.5391, -0.5064, 0.4759, -0.7191, 0.5048, 0.4762, -0.72, 0.51, -0.4795, -0.7141, 0.6234, -0.5443, -0.5614, 0.6263, 0.5631, -0.5391, -0.9874, -0.003376, -0.1585, -0.9874, -0.003376, -0.1585, -0.9874, -0.003376, -0.1585, -0.9874, -0.003376, -0.1585, 0.9923, -0.03721, 0.1181, 0.9923, -0.03721, 0.1181, 0.9923, -0.03721, 0.1181, 0.9923, -0.03721, 0.1181, 0.9962, -0.005044, 0.08741, 0.9962, -0.005044, 0.08741, 0.9962, -0.005044, 0.08741, 0.9962, -0.005044, 0.08741, 0.9962, -0.005044, 0.08741, 0.0, -0.9025, -0.4306, 0.0, -0.9025, -0.4306, 0.0, -0.9025, -0.4306, 0.0, -0.9025, -0.4306, 0.0, -0.6837, 0.7298, 0.0, -0.6837, 0.7298, 0.0, -0.6837, 0.7298, 0.0, -0.6837, 0.7298, 0.0, 0.0, -1.0, 0.0, 0.0, -1.0, 0.0, 0.0, -1.0, 0.0, 0.0, -1.0, 0.9837, -0.004138, -0.1795, 0.9837, -0.004138, -0.1795, 0.9837, -0.004138, -0.1795, 0.9837, -0.004138, -0.1795, 0.0, 0.0, -1.0, 0.0, 0.0, -1.0, 0.0, 0.0, -1.0, 0.0, 0.0, -1.0, 0.9874, -0.003376, -0.1585, 0.9874, -0.003376, -0.1585, 0.9874, -0.003376, -0.1585, 0.9874, -0.003376, -0.1585, 0.0, 0.9335, 0.3585, 0.0, 0.9335, 0.3585, 0.0, 0.9335, 0.3585, 0.0, 0.9335, 0.3585, 0.0, -0.4969, 0.8678, 0.0, -0.4969, 0.8678, 0.0, -0.4969, 0.8678, 0.0, -0.4969, 0.8678, -0.9837, -0.004138, -0.1795, -0.9837, -0.004138, -0.1795, -0.9837, -0.004138, -0.1795, -0.9837, -0.004138, -0.1795, 0.0, 0.9326, -0.361, 0.0, 0.9326, -0.361, 0.0, 0.9326, -0.361, 0.0, 0.9326, -0.361, -0.9923, -0.03721, 0.1181, -0.9923, -0.03721, 0.1181, -0.9923, -0.03721, 0.1181, -0.9923, -0.03721, 0.1181, -0.0584, 0.9983, 0.006636, -0.0584, 0.9983, 0.006636, -0.0584, 0.9983, 0.006636, -0.0584, 0.9983, 0.006636, -0.0584, -0.9983, 0.006636, -0.0584, -0.9983, 0.006636, -0.0584, -0.9983, 0.006636, -0.0584, -0.9983, 0.006636, 0.0584, -0.9983, 0.006636, 0.0584, -0.9983, 0.006636, 0.0584, -0.9983, 0.006636, 0.0584, -0.9983, 0.006636, 0.0584, 0.9983, 0.006636, 0.0584, 0.9983, 0.006636, 0.0584, 0.9983, 0.006636, 0.0584, 0.9983, 0.006636, -0.056, 0.9984, 0.0, -0.056, 0.9984, 0.0, -0.056, 0.9984, 0.0, -0.056, 0.9984, 0.0, -0.056, -0.9984, 0.0, -0.056, -0.9984, 0.0, -0.056, -0.9984, 0.0, -0.056, -0.9984, 0.0, 0.3251, 0.8881, -0.3251, 0.3251, 0.8881, -0.3251, 0.3251, 0.8881, -0.3251, 0.3251, 0.8881, -0.3251, -0.3251, 0.8881, -0.3251, -0.3251, 0.8881, -0.3251, -0.3251, 0.8881, -0.3251, -0.3251, 0.8881, -0.3251, 0.3251, 0.8881, 0.3251, 0.3251, 0.8881, 0.3251, 0.3251, 0.8881, 0.3251, 0.3251, 0.8881, 0.3251, -0.3251, 0.8881, 0.3251, -0.3251, 0.8881, 0.3251, -0.3251, 0.8881, 0.3251, -0.3251, 0.8881, 0.3251, -0.8881, 0.3251, -0.3251, -0.8881, 0.3251, -0.3251, -0.8881, 0.3251, -0.3251, -0.8881, 0.3251, -0.3251, -0.8881, -0.3251, -0.3251, -0.8881, -0.3251, -0.3251, -0.8881, -0.3251, -0.3251, -0.8881, -0.3251, -0.3251, -0.8881, 0.3251, 0.3251, -0.8881, 0.3251, 0.3251, -0.8881, 0.3251, 0.3251, -0.8881, 0.3251, 0.3251, -0.8881, -0.3251, 0.3251, -0.8881, -0.3251, 0.3251, -0.8881, -0.3251, 0.3251, -0.8881, -0.3251, 0.3251, -0.3251, -0.8881, -0.3251, -0.3251, -0.8881, -0.3251, -0.3251, -0.8881, -0.3251, -0.3251, -0.8881, -0.3251, 0.3251, -0.8881, -0.3251, 0.3251, -0.8881, -0.3251, 0.3251, -0.8881, -0.3251, 0.3251, -0.8881, -0.3251, -0.3251, -0.8881, 0.3251, -0.3251, -0.8881, 0.3251, -0.3251, -0.8881, 0.3251, -0.3251, -0.8881, 0.3251, 0.3251, -0.8881, 0.3251, 0.3251, -0.8881, 0.3251, 0.3251, -0.8881, 0.3251, 0.3251, -0.8881, 0.3251, 0.3251, -0.3251, -0.8881, 0.3251, -0.3251, -0.8881, 0.3251, -0.3251, -0.8881, 0.3251, -0.3251, -0.8881, -0.3251, -0.3251, -0.8881, -0.3251, -0.3251, -0.8881, -0.3251, -0.3251, -0.8881, -0.3251, -0.3251, -0.8881, 0.3251, 0.3251, -0.8881, 0.3251, 0.3251, -0.8881, 0.3251, 0.3251, -0.8881, 0.3251, 0.3251, -0.8881, -0.3251, 0.3251, -0.8881, -0.3251, 0.3251, -0.8881, -0.3251, 0.3251, -0.8881, -0.3251, 0.3251, -0.8881, 0.3251, 0.3251, 0.8881, 0.3251, 0.3251, 0.8881, 0.3251, 0.3251, 0.8881, 0.3251, 0.3251, 0.8881, -0.3251, 0.3251, 0.8881, -0.3251, 0.3251, 0.8881, -0.3251, 0.3251, 0.8881, -0.3251, 0.3251, 0.8881, 0.3251, -0.3251, 0.8881, 0.3251, -0.3251, 0.8881, 0.3251, -0.3251, 0.8881, 0.3251, -0.3251, 0.8881, -0.3251, -0.3251, 0.8881, -0.3251, -0.3251, 0.8881, -0.3251, -0.3251, 0.8881, -0.3251, -0.3251, 0.8881, -1.0, -8.067e-08, 0.0, -1.0, -8.877e-08, 0.0, -1.0, -1.665e-07, 0.0, -1.0, -1.665e-07, 0.0, -1.0, -8.877e-08, 0.0, -1.0, -8.067e-08, 0.0, -1.0, -1.665e-07, 0.0, -1.0, -1.665e-07, 0.0, -1.0, -1.665e-07, 0.0, -1.0, -8.877e-08, 0.0, -1.0, -8.877e-08, 0.0, -1.0, -8.067e-08, 0.0, -1.0, 0.0, 0.0, -1.0, -8.067e-08, 0.0, 0.056, 0.9984, 0.0, 0.056, 0.9984, 0.0, 0.056, 0.9984, 0.0, 0.056, 0.9984, 0.0, 0.8881, -0.3251, -0.3251, 0.8881, -0.3251, -0.3251, 0.8881, -0.3251, -0.3251, 0.8881, -0.3251, -0.3251, 0.8881, -0.3251, -0.3251, 0.8881, -0.3251, -0.3251, 0.8881, 0.3251, -0.3251, 0.8881, 0.3251, -0.3251, 0.8881, 0.3251, -0.3251, 0.8881, 0.3251, -0.3251, 0.8881, 0.3251, -0.3251, 0.8881, 0.3251, -0.3251, 0.8884, -0.3246, 0.3246, 0.8884, -0.3246, 0.3246, 0.8884, -0.3246, 0.3246, 0.8884, -0.3246, 0.3246, 0.8884, -0.3246, 0.3246, 0.8884, 0.3246, 0.3246, 0.8884, 0.3246, 0.3246, 0.8884, 0.3246, 0.3246, 0.8884, 0.3246, 0.3246, 0.8884, 0.3246, 0.3246, 0.8038, -0.4207, -0.4207, 0.8038, 0.4207, -0.4207, -0.09191, 0.7041, -0.7041, -0.09191, -0.7041, -0.7041, 0.056, -0.9984, 0.0, 0.056, -0.9984, 0.0, 0.056, -0.9984, 0.0, 0.056, -0.9984, 0.0, -1.0, -1.991e-07, 0.0, -1.0, -5.952e-07, 0.0, -1.0, -5.952e-07, 0.0, -1.0, -1.993e-07, 0.0, -1.0, -5.952e-07, 0.0, -1.0, 0.0, 0.0, -1.0, 0.0, 0.0, -1.0, -5.952e-07, 0.0, -1.0, -1.991e-07, 0.0, -1.0, 0.0, 0.0, -1.0, 0.0, 0.0, -1.0, -1.993e-07, 0.0, 0.9582, 0.2859, 0.0001511, 0.9582, 0.2859, 0.0001511, 0.9582, 0.2859, 0.0001511, 0.9582, 0.2859, 0.0001511, -0.05423, 0.0, -0.9985, -0.05423, 0.0, -0.9985, -0.05423, 0.0, -0.9985, -0.05423, 0.0, -0.9985, -0.05423, 0.0, -0.9985, -0.05423, 0.0, -0.9985, -0.05423, 0.0, 0.9985, -0.05423, 0.0, 0.9985, -0.05423, 0.0, 0.9985, -0.05423, 0.0, 0.9985, -0.05423, 0.0, 0.9985, -0.05423, 0.0, 0.9985, 0.9578, -0.2874, -0.0001519, 0.9578, -0.2874, -0.0001519, 0.9578, -0.2874, -0.0001519, 0.9578, -0.2874, -0.0001519, 0.1921, 0.9804, 0.04317, 0.1921, 0.9804, 0.04317, 0.1921, 0.9804, 0.04317, 0.1921, 0.9804, 0.04317, 0.1079, 0.9807, 0.1632, 0.1079, 0.9807, 0.1632, 0.1079, 0.9807, 0.1632, 0.1079, 0.9807, 0.1632, 1.0, 0.0, 0.0, 1.0, 0.0, 0.0, 1.0, 0.0, 0.0, 1.0, 0.0, 0.0, -0.1346, -0.9518, 0.2757, -0.1346, -0.9518, 0.2757, -0.1346, -0.9518, 0.2757, -0.1346, -0.9518, 0.2757, 0.007686, 0.03509, -0.9994, 0.007686, 0.03509, -0.9994, 0.007686, 0.03509, -0.9994, 0.007686, 0.03509, -0.9994, -0.2182, -0.9749, 0.0438, -0.2182, -0.9749, 0.0438, -0.2182, -0.9749, 0.0438, -0.2182, -0.9749, 0.0438, -0.9578, -0.2874, -0.0001519, -0.9578, -0.2874, -0.0001519, -0.9578, -0.2874, -0.0001519, -0.9578, -0.2874, -0.0001519, 0.1346, -0.9518, 0.2757, 0.1346, -0.9518, 0.2757, 0.1346, -0.9518, 0.2757, 0.1346, -0.9518, 0.2757, -0.9979, 0.0, 0.06451, -0.9979, 0.0, 0.06451, -0.9979, 0.0, 0.06451, -0.9979, 0.0, 0.06451, -0.9427, 0.0, -0.3337, -0.9427, 0.0, -0.3337, -0.9427, 0.0, -0.3337, -0.9427, 0.0, -0.3337, 0.05423, 0.0, 0.9985, 0.05423, 0.0, 0.9985, 0.05423, 0.0, 0.9985, 0.05423, 0.0, 0.9985, 0.05423, 0.0, 0.9985, 0.05423, 0.0, 0.9985, -0.9582, 0.2859, 0.0001511, -0.9582, 0.2859, 0.0001511, -0.9582, 0.2859, 0.0001511, -0.9582, 0.2859, 0.0001511, -0.212, -0.9466, -0.243, -0.212, -0.9466, -0.243, -0.212, -0.9466, -0.243, -0.212, -0.9466, -0.243, -0.007686, 0.03509, -0.9994, -0.007686, 0.03509, -0.9994, -0.007686, 0.03509, -0.9994, -0.007686, 0.03509, -0.9994, -0.1864, 0.9528, -0.2398, -0.1864, 0.9528, -0.2398, -0.1864, 0.9528, -0.2398, -0.1864, 0.9528, -0.2398, -0.1921, 0.9804, 0.04317, -0.1921, 0.9804, 0.04317, -0.1921, 0.9804, 0.04317, -0.1921, 0.9804, 0.04317, 0.05423, 0.0, -0.9985, 0.05423, 0.0, -0.9985, 0.05423, 0.0, -0.9985, 0.05423, 0.0, -0.9985, 0.05423, 0.0, -0.9985, 0.05423, 0.0, -0.9985, 1.0, 0.0, 0.0, 1.0, 0.0, 0.0, 1.0, 0.0, 0.0, 1.0, 0.0, 0.0, 1.0, 0.0, 0.0, 1.0, 0.0, 0.0, 1.0, 0.0, 0.0, 1.0, 0.0, 0.0, 0.2182, -0.9749, 0.0438, 0.2182, -0.9749, 0.0438, 0.2182, -0.9749, 0.0438, 0.2182, -0.9749, 0.0438, -0.1079, 0.9807, 0.1632, -0.1079, 0.9807, 0.1632, -0.1079, 0.9807, 0.1632, -0.1079, 0.9807, 0.1632, 0.212, -0.9466, -0.243, 0.212, -0.9466, -0.243, 0.212, -0.9466, -0.243, 0.212, -0.9466, -0.243, 0.9979, 0.0, 0.06451, 0.9979, 0.0, 0.06451, 0.9979, 0.0, 0.06451, 0.9979, 0.0, 0.06451, 0.008649, -0.04254, -0.9991, 0.008649, -0.04254, -0.9991, 0.008649, -0.04254, -0.9991, 0.008649, -0.04254, -0.9991, 0.03348, 0.0, -0.9994, 0.03348, 0.0, -0.9994, 0.03348, 0.0, -0.9994, 0.03348, 0.0, -0.9994, 0.9427, 0.0, -0.3337, 0.9427, 0.0, -0.3337, 0.9427, 0.0, -0.3337, 0.9427, 0.0, -0.3337, -0.1992, -0.9799, -0.006362, -0.1992, -0.9799, -0.006362, -0.1992, -0.9799, -0.006362, -0.1992, -0.9799, -0.006362, 0.9417, 0.281, -0.1852, 0.9417, 0.281, -0.1852, 0.9417, 0.281, -0.1852, 0.9417, 0.281, -0.1852, -0.05882, 0.0, -0.9983, -0.05882, 0.0, -0.9983, -0.05882, 0.0, -0.9983, -0.05882, 0.0, -0.9983, -0.05882, 0.0, -0.9983, -0.05882, 0.0, -0.9983, -0.0541, 0.0, 0.9985, -0.0541, 0.0, 0.9985, -0.0541, 0.0, 0.9985, -0.0541, 0.0, 0.9985, -0.0541, 0.0, 0.9985, -0.0541, 0.0, 0.9985, 0.9412, -0.2825, -0.1854, 0.9412, -0.2825, -0.1854, 0.9412, -0.2825, -0.1854, 0.9412, -0.2825, -0.1854, -0.9412, -0.2825, -0.1854, -0.9412, -0.2825, -0.1854, -0.9412, -0.2825, -0.1854, -0.9412, -0.2825, -0.1854, -3.866e-08, -0.07969, 0.9968, 0.001195, -0.07969, 0.9968, 0.001195, -0.07969, 0.9968, -3.868e-08, -0.07969, 0.9968, -3.867e-08, -0.07969, 0.9968, 0.001195, -0.07969, 0.9968, 0.001195, -0.07969, 0.9968, -3.865e-08, -0.07969, 0.9968, -0.9783, -0.007142, 0.2069, -0.98, -0.008175, 0.199, -0.98, -0.008181, 0.199, -0.9784, -0.007166, 0.2067, -0.98, -0.008181, 0.199, -0.9807, -0.008665, 0.1953, -0.9807, -0.008665, 0.1953, -0.98, -0.008175, 0.199, -0.9783, -0.007142, 0.2069, -0.9807, -0.008665, 0.1953, -0.9807, -0.008665, 0.1953, -0.9784, -0.007166, 0.2067, -0.9417, 0.281, -0.1852, -0.9417, 0.281, -0.1852, -0.9417, 0.281, -0.1852, -0.9417, 0.281, -0.1852, 0.05882, 0.0, -0.9983, 0.05882, 0.0, -0.9983, 0.05882, 0.0, -0.9983, 0.05882, 0.0, -0.9983, 0.05882, 0.0, -0.9983, 0.05882, 0.0, -0.9983, -3.866e-08, -0.07969, 0.9968, -3.865e-08, -0.07969, 0.9968, -0.001195, -0.07969, 0.9968, -0.001195, -0.07969, 0.9968, -3.867e-08, -0.07969, 0.9968, -3.868e-08, -0.07969, 0.9968, -0.001195, -0.07969, 0.9968, -0.001195, -0.07969, 0.9968, 0.9489, 0.0, -0.3154, 0.9489, 0.0, -0.3154, 0.9489, 0.0, -0.3154, 0.9489, 0.0, -0.3154, -0.06906, 0.1361, -0.9883, 0.0009291, 0.07512, -0.9972, 0.007101, 0.06972, -0.9975, -0.06906, 0.1361, -0.9883, -0.02324, -0.9788, 0.2035, -0.02324, -0.9788, 0.2035, -0.02324, -0.9788, 0.2035, -0.02324, -0.9788, 0.2035, -0.9742, 0.0, 0.2257, -0.9742, 0.0, 0.2257, -0.9742, 0.0, 0.2257, -0.9742, 0.0, 0.2257, 0.9742, 0.0, 0.2257, 0.9742, 0.0, 0.2257, 0.9742, 0.0, 0.2257, 0.9742, 0.0, 0.2257, 0.1449, 0.1569, 0.9769, 0.2261, -0.003089, 0.9741, 0.2261, -0.0132, 0.974, 0.1564, 0.1471, 0.9767, 0.1992, -0.9799, -0.006362, 0.1992, -0.9799, -0.006362, 0.1992, -0.9799, -0.006362, 0.1992, -0.9799, -0.006362, 1.0, 3.039e-08, 0.0, 1.0, 3.039e-08, 0.0, 1.0, 3.039e-08, 0.0, 1.0, 3.039e-08, 0.0, 1.0, 3.039e-08, 0.0, -0.9342, 0.04793, -0.3536, -0.9342, 0.04793, -0.3536, -0.9342, 0.04793, -0.3536, -0.9342, 0.04793, -0.3536, -0.109, -0.9601, -0.2574, -0.109, -0.9601, -0.2574, -0.109, -0.9601, -0.2574, -0.109, -0.9601, -0.2574, 0.9783, -0.007142, 0.2069, 0.9784, -0.007166, 0.2067, 0.98, -0.008132, 0.199, 0.98, -0.008176, 0.199, -0.007214, 0.8801, -0.4748, -0.007214, 0.8801, -0.4748, -0.007214, 0.8801, -0.4748, -0.007214, 0.8801, -0.4748, -0.04843, 0.9826, 0.1792, -0.04843, 0.9826, 0.1792, -0.04843, 0.9826, 0.1792, -0.04843, 0.9826, 0.1792, 0.109, -0.9601, -0.2574, 0.109, -0.9601, -0.2574, 0.109, -0.9601, -0.2574, 0.109, -0.9601, -0.2574, -0.03348, 0.0, -0.9994, -0.03348, 0.0, -0.9994, -0.03348, 0.0, -0.9994, -0.03348, 0.0, -0.9994, 0.98, -0.008132, 0.199, 0.9784, -0.007166, 0.2067, 0.9807, -0.008665, 0.1953, 0.9807, -0.008665, 0.1953, 0.9783, -0.007142, 0.2069, 0.98, -0.008176, 0.199, 0.9807, -0.008665, 0.1953, 0.9807, -0.008665, 0.1953, -0.9489, 0.0, -0.3154, -0.9489, 0.0, -0.3154, -0.9489, 0.0, -0.3154, -0.9489, 0.0, -0.3154, 8.152e-09, 0.9824, 0.1866, 8.152e-09, 0.9824, 0.1866, 0.0, 0.9824, 0.1866, 0.0, 0.9824, 0.1866, 0.007214, 0.8801, -0.4748, 0.007214, 0.8801, -0.4748, 0.007214, 0.8801, -0.4748, 0.007214, 0.8801, -0.4748, -0.9742, 0.0, 0.2257, -0.9742, 0.0, 0.2257, -0.9742, 0.0, 0.2257, -0.9742, 0.0, 0.2257, 0.00859, -0.07704, -0.997, -0.04957, -0.138, -0.9892, -0.04957, -0.138, -0.9892, 0.02807, -0.05647, -0.998, -1.0, 1.52e-08, 0.0, -1.0, 1.52e-08, 0.0, -1.0, 1.52e-08, 0.0, -1.0, 1.52e-08, 0.0, -1.0, 1.52e-08, 0.0, 8.152e-09, 0.9824, 0.1866, 1.63e-08, 0.9824, 0.1866, 1.63e-08, 0.9824, 0.1866, 8.152e-09, 0.9824, 0.1866, 0.0005402, 0.2939, 0.9558, 0.0005402, 0.2939, 0.9558, 0.0005402, 0.2939, 0.9558, 0.0005402, 0.2939, 0.9558, 0.0005402, 0.2939, 0.9558, 0.0005402, 0.2939, 0.9558, 0.9995, 0.0, -0.03224, 0.9995, 0.0, -0.03224, 0.9995, 0.0, -0.03224, 0.9995, 0.0, -0.03224, 0.9995, 0.0, -0.03224, 0.9995, 0.0, -0.03224, 0.9995, 0.0, -0.03224, 0.0, -0.9999, -0.01392, 0.0, -0.9999, -0.01392, 0.0, -0.9999, -0.01392, 0.0, -0.9999, -0.01392, -0.2257, -4.393e-08, -0.9742, -0.2257, -4.393e-08, -0.9742, -0.2257, -4.393e-08, -0.9742, -0.2257, -4.393e-08, -0.9742, -0.2257, -4.393e-08, -0.9742, -0.2257, -4.393e-08, -0.9742, -0.1378, 0.4, -0.9061, -0.1378, 0.4, -0.9061, -0.1378, 0.4, -0.9061, -0.1378, 0.4, -0.9061, -0.1378, 0.4, -0.9061, -0.1378, 0.4, -0.9061, 0.0, 0.9946, -0.1036, 0.0, 0.9946, -0.1036, 0.0, 0.9946, -0.1036, 0.0, 0.9946, -0.1036, 0.0, 0.9946, -0.1036, 0.0, 0.9946, -0.1036, 0.0, 0.9946, -0.1036, 0.0, 0.9946, -0.1036, 0.0, -0.9999, -0.01392, 0.0, -0.9999, -0.01392, 0.0, -0.9999, -0.01392, 0.0, -0.9999, -0.01392, -0.0005229, -0.2157, 0.9765, -0.0005229, -0.2157, 0.9765, -0.0005229, -0.2157, 0.9765, -0.0005229, -0.2157, 0.9765, -0.0005229, -0.2157, 0.9765, -0.0005229, -0.2157, 0.9765, 0.0, 0.998, -0.06257, 0.0, 0.998, -0.06257, 0.0, 0.998, -0.06257, 0.0, 0.998, -0.06257, -0.9988, 0.001285, -0.04891, -0.9988, 0.001285, -0.04891, -0.9988, 0.001285, -0.04891, -0.9988, 0.001285, -0.04891, -0.9988, 0.001285, -0.04891, -0.008649, -0.04254, -0.9991, -0.008649, -0.04254, -0.9991, -0.008649, -0.04254, -0.9991, -0.008649, -0.04254, -0.9991, 0.9984, -0.002386, -0.05663, 0.9984, -0.002386, -0.05663, 0.9984, -0.002386, -0.05663, 0.9984, -0.002386, -0.05663, 0.9984, -0.002386, -0.05663, 0.9984, -0.002386, -0.05663, 0.9984, -0.002386, -0.05663, 0.9984, -0.002386, -0.05663, -0.9995, 0.0, -0.03224, -0.9995, 0.0, -0.03224, -0.9995, 0.0, -0.03224, -0.9995, 0.0, -0.03224, -0.9995, 0.0, -0.03224, -0.9995, 0.0, -0.03224, -0.9995, 0.0, -0.03224, -0.00054, 0.2939, 0.9558, -0.00054, 0.2939, 0.9558, -0.00054, 0.2939, 0.9558, -0.00054, 0.2939, 0.9558, -0.00054, 0.2939, 0.9558, -0.00054, 0.2939, 0.9558, 0.000523, -0.2157, 0.9765, 0.000523, -0.2157, 0.9765, 0.000523, -0.2157, 0.9765, 0.000523, -0.2157, 0.9765, 0.000523, -0.2157, 0.9765, 0.000523, -0.2157, 0.9765, 5.734e-07, -0.0421, -0.9991, 5.734e-07, -0.0421, -0.9991, 5.734e-07, -0.0421, -0.9991, 5.734e-07, -0.0421, -0.9991, 0.0, -0.9971, -0.07557, 0.0, -0.9971, -0.07557, 0.0, -0.9971, -0.07557, 0.0, -0.9971, -0.07557, -1.0, 9.891e-08, 0.0, -0.4236, 0.3291, -0.8439, -0.4752, -0.2982, -0.8278, 1.0, 6.182e-09, 0.0, 0.4746, -0.297, -0.8286, 0.4232, 0.3281, -0.8445, -0.4236, 0.3291, -0.8439, 0.4232, 0.3281, -0.8445, 0.5048, 0.4762, -0.72, -0.5064, 0.4759, -0.7191, -0.9984, -0.002387, -0.05665, -0.9984, -0.002387, -0.05665, -0.9984, -0.002387, -0.05665, -0.9984, -0.002387, -0.05665, -0.9984, -0.002387, -0.05665, -0.9984, -0.002387, -0.05665, -0.9984, -0.002387, -0.05665, -0.9984, -0.002387, -0.05665, -0.9984, -0.002387, -0.05665, 5.582e-07, -0.0421, -0.9991, 5.582e-07, -0.0421, -0.9991, 5.582e-07, -0.0421, -0.9991, 5.582e-07, -0.0421, -0.9991, 0.9742, 0.0, 0.2257, 0.9742, 0.0, 0.2257, 0.9742, 0.0, 0.2257, 0.9742, 0.0, 0.2257, -0.9984, -0.002386, -0.05663, -0.9984, -0.002386, -0.05663, -0.9984, -0.002386, -0.05663, -0.9984, -0.002386, -0.05663, -0.9984, -0.002386, -0.05663, -0.9984, -0.002386, -0.05663, -0.9984, -0.002386, -0.05663, -0.9984, -0.002386, -0.05663, -3.91e-07, -0.0421, -0.9991, -3.91e-07, -0.0421, -0.9991, -3.91e-07, -0.0421, -0.9991, -3.91e-07, -0.0421, -0.9991, -2.931e-07, -0.0421, -0.9991, -2.931e-07, -0.0421, -0.9991, -2.931e-07, -0.0421, -0.9991, -2.931e-07, -0.0421, -0.9991, 0.02324, -0.9788, 0.2035, 0.02324, -0.9788, 0.2035, 0.02324, -0.9788, 0.2035, 0.02324, -0.9788, 0.2035, 0.1864, 0.9528, -0.2398, 0.1864, 0.9528, -0.2398, 0.1864, 0.9528, -0.2398, 0.1864, 0.9528, -0.2398, -0.2479, 0.008976, 0.9687, -0.16, 0.1558, 0.9747, -0.1733, 0.1457, 0.974, -0.2477, 0.004562, 0.9688, 0.9984, -0.002387, -0.05665, 0.9984, -0.002387, -0.05665, 0.9984, -0.002387, -0.05665, 0.9984, -0.002387, -0.05665, 0.9984, -0.002387, -0.05665, 0.9984, -0.002387, -0.05665, 0.9984, -0.002387, -0.05665, 0.9984, -0.002387, -0.05665, 0.9984, -0.002387, -0.05665, -1.332e-07, 0.1954, 0.9807, -1.332e-07, 0.1954, 0.9807, -1.332e-07, 0.1954, 0.9807, -1.332e-07, 0.1954, 0.9807, -1.332e-07, 0.1954, 0.9807, -1.332e-07, 0.1954, 0.9807, -1.332e-07, 0.1954, 0.9807, -1.332e-07, 0.1954, 0.9807, 5.046e-07, -0.2908, 0.9568, 5.046e-07, -0.2908, 0.9568, 5.046e-07, -0.2908, 0.9568, 5.046e-07, -0.2908, 0.9568, 5.046e-07, -0.2908, 0.9568, 5.046e-07, -0.2908, 0.9568, 5.046e-07, -0.2908, 0.9568, 5.046e-07, -0.2908, 0.9568, 0.04843, 0.9826, 0.1792, 0.04843, 0.9826, 0.1792, 0.04843, 0.9826, 0.1792, 0.04843, 0.9826, 0.1792, 0.9342, 0.04793, -0.3536, 0.9342, 0.04793, -0.3536, 0.9342, 0.04793, -0.3536, 0.9342, 0.04793, -0.3536, -0.4752, -0.2982, -0.8278, -0.4236, 0.3291, -0.8439, -0.5064, 0.4759, -0.7191, -0.5115, -0.4792, -0.7132, 0.1378, 0.4, -0.9061, 0.1378, 0.4, -0.9061, 0.1378, 0.4, -0.9061, 0.1378, 0.4, -0.9061, 0.1378, 0.4, -0.9061, 0.1378, 0.4, -0.9061, 0.4746, -0.297, -0.8286, -0.4752, -0.2982, -0.8278, -0.5115, -0.4792, -0.7132, 0.51, -0.4795, -0.7141, 0.4232, 0.3281, -0.8445, 0.4746, -0.297, -0.8286, 0.51, -0.4795, -0.7141, 0.5048, 0.4762, -0.72, 7.094e-08, -0.9682, -0.2502, 7.094e-08, -0.9682, -0.2502, 7.067e-09, -0.9682, -0.2502, 7.067e-09, -0.9682, -0.2502, 0.2257, -4.393e-08, -0.9742, 0.2257, -4.393e-08, -0.9742, 0.2257, -4.393e-08, -0.9742, 0.2257, -4.393e-08, -0.9742, 0.2257, -4.393e-08, -0.9742, 0.2257, -4.393e-08, -0.9742, 3.693e-07, 0.0, -1.0, 1.847e-07, 0.0, -1.0, 1.847e-07, 0.0, -1.0, 3.693e-07, 0.0, -1.0, 3.693e-07, 0.0, -1.0, 3.693e-07, 0.0, -1.0, 3.693e-07, 0.0, -1.0, 3.693e-07, 0.0, -1.0, -0.1992, 0.9799, -0.006361, -0.1992, 0.9799, -0.006361, -0.1992, 0.9799, -0.006361, -0.1992, 0.9799, -0.006361, 0.0541, 0.0, 0.9985, 0.0541, 0.0, 0.9985, 0.0541, 0.0, 0.9985, 0.0541, 0.0, 0.9985, 0.0541, 0.0, 0.9985, 0.0541, 0.0, 0.9985, 0.0, 0.1954, 0.9807, 0.0, 0.1954, 0.9807, 0.0, 0.1954, 0.9807, 0.0, 0.1954, 0.9807, 0.0, 0.1954, 0.9807, 0.0, 0.1954, 0.9807, 0.0, 0.1954, 0.9807, 0.0, 0.1954, 0.9807, -4.99e-07, -0.2908, 0.9568, -4.99e-07, -0.2908, 0.9568, -4.99e-07, -0.2908, 0.9568, -4.99e-07, -0.2908, 0.9568, -4.99e-07, -0.2908, 0.9568, -4.99e-07, -0.2908, 0.9568, -4.99e-07, -0.2908, 0.9568, -4.99e-07, -0.2908, 0.9568, 9.548e-07, 0.2424, 0.9702, 9.548e-07, 0.2424, 0.9702, 9.548e-07, 0.2424, 0.9702, 9.548e-07, 0.2424, 0.9702, 9.548e-07, 0.2424, 0.9702, 9.548e-07, 0.2424, 0.9702, -0.9962, -0.005048, 0.08749, -0.9962, -0.005048, 0.08749, -0.9962, -0.005048, 0.08749, -0.9962, -0.005048, 0.08749, -0.9962, -0.005048, 0.08749, -0.9962, -0.005048, 0.08749, 0.0, -0.1415, 0.9899, 0.0, -0.1415, 0.9899, 0.0, -0.1415, 0.9899, 0.0, -0.1415, 0.9899, 0.0, -0.1415, 0.9899, 0.0, -0.1415, 0.9899, 0.9988, 0.001285, -0.04891, 0.9988, 0.001285, -0.04891, 0.9988, 0.001285, -0.04891, 0.9988, 0.001285, -0.04891, 0.9988, 0.001285, -0.04891, 0.9988, 0.001285, -0.04891, 0.9988, 0.001285, -0.04891, 0.9988, 0.001285, -0.04891, 0.0, 0.02626, -0.9997, 0.0, 0.02626, -0.9997, 0.0, 0.02626, -0.9997, 0.0, 0.02626, -0.9997, 0.0, 0.02626, -0.9997, 0.0, 0.02626, -0.9997, 0.0, 0.02626, -0.9997, 0.0, 0.02626, -0.9997, -5.681e-08, -0.9682, -0.2502, 7.067e-09, -0.9682, -0.2502, 7.067e-09, -0.9682, -0.2502, -5.681e-08, -0.9682, -0.2502, 0.0, 0.0, -1.0, 0.0, 0.0, -1.0, 0.0, 0.0, -1.0, 0.0, 0.0, -1.0, 0.0, 0.0, -1.0, 0.0, 0.0, -1.0, 1.847e-07, 0.0, -1.0, 1.847e-07, 0.0, -1.0, 0.1992, 0.9799, -0.006361, 0.1992, 0.9799, -0.006361, 0.1992, 0.9799, -0.006361, 0.1992, 0.9799, -0.006361, 0.9149, 0.2855, 0.2855, 0.9149, 0.2855, -0.2855, 0.9149, 0.2855, -0.2855, 0.9149, 0.2855, 0.2855, 0.9149, -0.2855, 0.2855, 0.9149, 0.2855, 0.2855, 0.9149, 0.2855, 0.2855, 0.9149, -0.2855, 0.2855, 0.9149, -0.2855, -0.2855, 0.9149, -0.2855, 0.2855, 0.9149, -0.2855, 0.2855, 0.9149, -0.2855, -0.2855, 0.9149, 0.2855, -0.2855, 0.9149, -0.2855, -0.2855, 0.9149, -0.2855, -0.2855, 0.9149, 0.2855, -0.2855, -0.4303, -0.8488, 0.3074, 0.7568, -0.3673, -0.5407, 0.4303, -0.8488, -0.3074, -0.7568, -0.3673, 0.5407, 0.8038, 0.4207, 0.4207, 0.8038, -0.4207, 0.4207, -0.09191, -0.7041, 0.7041, -0.09191, 0.7041, 0.7041, 0.8038, -0.4207, 0.4207, 0.8038, -0.4207, -0.4207, -0.09191, -0.7041, -0.7041, -0.09191, -0.7041, 0.7041, 0.8038, 0.4207, -0.4207, 0.8038, 0.4207, 0.4207, -0.09191, 0.7041, 0.7041, -0.09191, 0.7041, -0.7041, 0.3231, -0.5933, 0.7373, -0.2491, -0.784, -0.5686, -0.3231, -0.5933, -0.7373, 0.2491, -0.784, 0.5686, 0.7568, 0.3673, -0.5407, -0.4303, 0.8488, 0.3074, -0.7568, 0.3673, 0.5407, 0.4303, 0.8488, -0.3074, 0.7568, -0.3673, -0.5407, 0.7568, 0.3673, -0.5407, 0.4303, 0.8488, -0.3074, 0.4303, -0.8488, -0.3074, -0.4303, 0.8488, 0.3074, -0.4303, -0.8488, 0.3074, -0.7568, -0.3673, 0.5407, -0.7568, 0.3673, 0.5407, -0.4623, -0.8802, -0.1074, -0.4623, 0.8802, -0.1074, -0.8406, 0.5053, -0.1952, -0.8406, -0.5053, -0.1952, -0.2491, 0.784, -0.5686, 0.3231, 0.5933, 0.7373, 0.2491, 0.784, 0.5686, -0.3231, 0.5933, -0.7373, -0.2491, -0.784, -0.5686, -0.2491, 0.784, -0.5686, -0.3231, 0.5933, -0.7373, -0.3231, -0.5933, -0.7373, 0.3231, 0.5933, 0.7373, 0.3231, -0.5933, 0.7373, 0.2491, -0.784, 0.5686, 0.2491, 0.784, 0.5686, 0.8493, -0.4967, 0.1787, -0.5039, -0.8587, 0.09295, -0.7507, -0.646, 0.1385, 0.7253, -0.6713, 0.1526, 0.5725, 0.4801, 0.6646, 0.5725, -0.4801, 0.6646, 0.4586, -0.7114, 0.5325, 0.4586, 0.7114, 0.5325, 0.5725, -0.4801, 0.6646, -0.4623, -0.8802, -0.1074, -0.8406, -0.5053, -0.1952, 0.4586, -0.7114, 0.5325, -0.4623, 0.8802, -0.1074, 0.5725, 0.4801, 0.6646, 0.4586, 0.7114, 0.5325, -0.8406, 0.5053, -0.1952, -0.2491, 0.784, 0.5686, -0.2491, -0.784, 0.5686, -0.3231, -0.5933, 0.7373, -0.3231, 0.5933, 0.7373, 0.3231, -0.5933, -0.7373, 0.3231, 0.5933, -0.7373, 0.2491, 0.784, -0.5686, 0.2491, -0.784, -0.5686, 0.3231, 0.5933, -0.7373, -0.2491, 0.784, 0.5686, -0.3231, 0.5933, 0.7373, 0.2491, 0.784, -0.5686, -0.2491, -0.784, 0.5686, 0.3231, -0.5933, -0.7373, 0.2491, -0.784, -0.5686, -0.3231, -0.5933, 0.7373, 1.0, 0.0, 0.0, 1.0, 0.0, 0.0, 1.0, 0.0, 0.0, 1.0, 0.0, 0.0, -0.3595, -0.8435, 0.399, -0.3595, 0.8435, 0.399, -0.485, 0.6893, 0.5382, -0.485, -0.6893, 0.5382, -0.5039, 0.8587, 0.09295, 0.8493, 0.4967, 0.1787, 0.7253, 0.6713, 0.1526, -0.7507, 0.646, 0.1385, -0.5039, -0.8587, 0.09295, -0.5039, 0.8587, 0.09295, -0.7507, 0.646, 0.1385, -0.7507, -0.646, 0.1385, 0.8493, 0.4967, 0.1787, 0.8493, -0.4967, 0.1787, 0.7253, -0.6713, 0.1526, 0.7253, 0.6713, 0.1526, -0.6896, 0.0, -0.7242, -0.6896, 0.0, -0.7242, -0.6896, 0.0, -0.7242, -0.6896, 0.0, -0.7242, 0.7343, 0.5348, -0.418, 0.7343, -0.5348, -0.418, 0.6638, -0.6454, -0.3779, 0.6638, 0.6454, -0.3779, 0.7343, -0.5348, -0.418, -0.3595, -0.8435, 0.399, -0.485, -0.6893, 0.5382, 0.6638, -0.6454, -0.3779, -0.3595, 0.8435, 0.399, 0.7343, 0.5348, -0.418, 0.6638, 0.6454, -0.3779, -0.485, 0.6893, 0.5382, 0.0, 0.7071, -0.7071, 0.0, 0.7071, 0.7071, 0.5237, 0.6024, 0.6024, 0.5237, 0.6024, -0.6024, 0.0, -0.7071, 0.7071, 0.0, -0.7071, -0.7071, 0.5237, -0.6024, -0.6024, 0.5237, -0.6024, 0.6024, 0.0, 0.7071, 0.7071, 0.0, -0.7071, 0.7071, 0.5237, -0.6024, 0.6024, 0.5237, 0.6024, 0.6024, 0.0, -0.7071, -0.7071, 0.0, 0.7071, -0.7071, 0.5237, 0.6024, -0.6024, 0.5237, -0.6024, -0.6024, 0.5237, 0.6024, -0.6024, 0.5237, 0.6024, 0.6024, 0.8038, 0.4207, 0.4207, 0.8038, 0.4207, -0.4207, 0.5237, -0.6024, 0.6024, 0.5237, -0.6024, -0.6024, 0.8038, -0.4207, -0.4207, 0.8038, -0.4207, 0.4207, 0.5237, 0.6024, 0.6024, 0.5237, -0.6024, 0.6024, 0.8038, -0.4207, 0.4207, 0.8038, 0.4207, 0.4207, 0.5237, -0.6024, -0.6024, 0.5237, 0.6024, -0.6024, 0.8038, 0.4207, -0.4207, 0.8038, -0.4207, -0.4207, -0.5115, -0.4792, -0.7132, -0.5064, 0.4759, -0.7191, -0.6263, 0.5631, -0.5391, -0.6234, -0.5443, -0.5614, -0.6234, -0.5443, -0.5614, -0.6263, 0.5631, -0.5391, 0.6263, 0.5631, -0.5391, 0.6234, -0.5443, -0.5614, -0.2227, 0.9749, 0.0, -0.716, 0.6981, -0.003556, -0.7078, 0.7064, -0.006997, -0.2227, 0.9749, 0.0, 0.7164, 0.6977, 0.0, 0.2227, 0.9749, 0.0, 0.2227, 0.9749, 0.0, 0.7107, 0.7035, 0.0, -0.6352, -0.7724, -0.003868, -0.004806, -1.0, 0.0, -0.004806, -1.0, 0.0, -0.6241, -0.7813, -0.007608, -0.716, 0.6981, -0.003556, -1.0, 9.62e-06, -0.006116, -0.9999, 0.0004393, -0.01223, -0.7078, 0.7064, -0.006997, 0.0681, 0.002291, -0.9977, 0.00859, -0.07704, -0.997, 0.02807, -0.05647, -0.998, 0.06818, 0.001424, -0.9977, 0.05028, -0.1487, -0.9876, 0.0112, -0.0666, -0.9977, 0.004259, -0.05198, -0.9986, 0.05028, -0.1487, -0.9876, -0.16, 0.1558, 0.9747, -0.06944, 0.2221, 0.9725, -0.06944, 0.2221, 0.9725, -0.1733, 0.1457, 0.974, -0.1116, -0.1324, 0.9849, -0.2479, 0.008976, 0.9687, -0.2477, 0.004562, 0.9688, -0.1537, -0.112, 0.9817, -0.5322, 0.8466, 0.0, -0.9976, -0.06882, 0.0, -0.9987, -0.05188, 0.0, -0.5494, 0.8356, 0.0, 0.5187, 0.855, 0.0, 0.06758, 0.9977, 0.0, 0.06758, 0.9977, 0.0, 0.5522, 0.8337, 0.0, -0.9976, -0.06882, 0.0, -0.606, -0.7955, 0.0, -0.6155, -0.7881, 0.0, -0.9987, -0.05188, 0.0, 0.5423, -0.8402, 0.0, 0.9986, -0.05198, 0.0, 0.9988, -0.04835, 0.0, 0.5663, -0.8242, 0.0, 0.2116, -0.9773, 0.0, 0.5423, -0.8402, 0.0, 0.5663, -0.8242, 0.0, 0.2116, -0.9773, 0.0, -0.06758, 0.9977, 0.0, -0.5322, 0.8466, 0.0, -0.5494, 0.8356, 0.0, -0.06758, 0.9977, 0.0, -0.606, -0.7955, 0.0, -0.3526, -0.9358, 0.0, -0.3526, -0.9358, 0.0, -0.6155, -0.7881, 0.0, 0.9986, -0.05198, 0.0, 0.5187, 0.855, 0.0, 0.5522, 0.8337, 0.0, 0.9988, -0.04835, 0.0, 0.1085, -0.1424, 0.9838, -0.01655, -0.1881, 0.982, -0.01655, -0.1881, 0.982, 0.1294, -0.1344, 0.9824, 0.0112, -0.0666, -0.9977, -0.01378, 0.02026, -0.9997, -0.01507, 0.01947, -0.9997, 0.004259, -0.05198, -0.9986, 0.06998, 0.2192, 0.9732, 0.1449, 0.1569, 0.9769, 0.1564, 0.1471, 0.9767, 0.06998, 0.2192, 0.9732, -0.01378, 0.02026, -0.9997, 0.0566, 0.1001, -0.9934, 0.05071, 0.0928, -0.9944, -0.01507, 0.01947, -0.9997, 0.0009291, 0.07512, -0.9972, 0.0681, 0.002291, -0.9977, 0.06818, 0.001424, -0.9977, 0.007101, 0.06972, -0.9975, 0.0566, 0.1001, -0.9934, 0.1145, 0.1719, -0.9784, 0.1145, 0.1719, -0.9784, 0.05071, 0.0928, -0.9944, 0.01601, -0.1918, 0.9813, -0.1116, -0.1324, 0.9849, -0.1537, -0.112, 0.9817, 0.01601, -0.1918, 0.9813, 0.2261, -0.003089, 0.9741, 0.1085, -0.1424, 0.9838, 0.1294, -0.1344, 0.9824, 0.2261, -0.0132, 0.974, -0.02499, -0.001058, 0.9997, -0.02499, -0.001057, 0.9997, -0.02726, 0.01313, 0.9995, -0.02726, 0.01313, 0.9995, 0.5837, -0.7245, 0.3666, 0.1748, 0.05609, 0.983, 0.8776, 0.2097, 0.4311, 0.6105, -0.7029, 0.365, -0.02271, -0.01525, 0.9996, -0.02271, -0.01525, 0.9996, -0.02499, -0.001057, 0.9997, -0.02499, -0.001058, 0.9997, 0.1353, 0.09325, 0.9864, 0.07696, 0.06264, 0.9951, 0.1748, 0.05609, 0.983, 0.1353, 0.09325, 0.9864, 0.6355, -0.7721, 0.0, 1.0, 4.838e-09, 0.0, 1.0, 0.0, 0.0, 0.6266, -0.7793, 0.0, 1.0, 4.838e-09, 0.0, 0.7164, 0.6977, 0.0, 0.7107, 0.7035, 0.0, 1.0, 0.0, 0.0, -1.0, 9.62e-06, -0.006116, -0.6352, -0.7724, -0.003868, -0.6241, -0.7813, -0.007608, -0.9999, 0.0004393, -0.01223, 0.004806, -1.0, 0.0, 0.6355, -0.7721, 0.0, 0.6266, -0.7793, 0.0, 0.004806, -1.0, 0.0, 0.004806, -1.0, 0.0, 0.633, -0.7741, 0.0, 0.6355, -0.7721, 0.0, 0.004806, -1.0, 0.0, -1.0, 0.0, 0.0, -0.6345, -0.7729, 0.0, -0.6352, -0.7724, -0.003868, -1.0, 9.62e-06, -0.006116, 1.0, 0.0, 0.0, 0.7498, 0.6617, 0.0, 0.7164, 0.6977, 0.0, 1.0, 4.838e-09, 0.0, 0.633, -0.7741, 0.0, 1.0, 0.0, 0.0, 1.0, 4.838e-09, 0.0, 0.6355, -0.7721, 0.0, -0.7512, 0.6601, 0.0, -1.0, 0.0, 0.0, -1.0, 9.62e-06, -0.006116, -0.716, 0.6981, -0.003556, -0.6345, -0.7729, 0.0, -0.004806, -1.0, 0.0, -0.004806, -1.0, 0.0, -0.6352, -0.7724, -0.003868, 0.7498, 0.6617, 0.0, 0.2227, 0.9749, 0.0, 0.2227, 0.9749, 0.0, 0.7164, 0.6977, 0.0, -0.2227, 0.9749, 0.0, -0.7512, 0.6601, 0.0, -0.716, 0.6981, -0.003556, -0.2227, 0.9749, 0.0, 0.69, -0.7146, -0.1149, 0.8776, 0.2097, 0.4311, 0.5864, 0.747, -0.3134, 0.7095, -0.6943, -0.1207, 0.07696, 0.06264, 0.9951, -0.02725, -0.1714, 0.9848, 0.04123, -0.7148, 0.6981, -0.2896, 0.3106, 0.9054, 0.1748, 0.05609, 0.983, 0.07696, 0.06264, 0.9951, -0.2896, 0.3106, 0.9054, 0.8776, 0.2097, 0.4311, -0.02725, -0.1714, 0.9848, 0.5837, -0.7245, 0.3666, 0.6105, -0.7029, 0.365, 0.04123, -0.7148, 0.6981, 0.5359, -0.7891, -0.3004, 0.5864, 0.747, -0.3134, 0.6701, 0.6652, -0.3294, 0.6888, -0.5944, -0.415, -0.2896, 0.3106, 0.9054, -0.6663, -0.7186, 0.199, -0.6872, -0.6977, 0.2025, -0.6958, 0.7156, 0.06128, 0.8776, 0.2097, 0.4311, -0.2896, 0.3106, 0.9054, -0.6958, 0.7156, 0.06128, 0.5864, 0.747, -0.3134, -0.6663, -0.7186, 0.199, 0.69, -0.7146, -0.1149, 0.7095, -0.6943, -0.1207, -0.6872, -0.6977, 0.2025, 0.6701, 0.6652, -0.3294, -0.721, 0.6891, 0.07207, -0.6975, 0.6734, 0.2449, 0.7309, 0.6773, -0.08409, -0.6958, 0.7156, 0.06128, -0.6577, -0.7456, 0.1077, -0.7503, -0.6518, 0.1108, -0.721, 0.6891, 0.07207, 0.5864, 0.747, -0.3134, -0.6958, 0.7156, 0.06128, -0.721, 0.6891, 0.07207, 0.6701, 0.6652, -0.3294, -0.6577, -0.7456, 0.1077, 0.5359, -0.7891, -0.3004, 0.6888, -0.5944, -0.415, -0.7503, -0.6518, 0.1108, 0.7673, -0.6308, 0.1159, 0.7309, 0.6773, -0.08409, 0.5916, 0.6295, 0.5037, 0.6472, -0.7542, 0.1106, -0.6591, -0.7256, 0.1977, 0.6752, -0.7293, -0.1105, 0.7132, -0.6903, -0.1217, -0.701, -0.6831, 0.2048, 0.6752, -0.7293, -0.1105, 0.6701, 0.6652, -0.3294, 0.7309, 0.6773, -0.08409, 0.7132, -0.6903, -0.1217, -0.721, 0.6891, 0.07207, -0.6591, -0.7256, 0.1977, -0.701, -0.6831, 0.2048, -0.6975, 0.6734, 0.2449, -0.3196, 0.6244, 0.7127, 0.2256, 0.02977, 0.9738, 0.2256, 0.02977, 0.9738, 0.5916, 0.6295, 0.5037, -0.6975, 0.6734, 0.2449, -0.6364, -0.6347, 0.4383, -0.5315, -0.7564, 0.3814, -0.3196, 0.6244, 0.7127, 0.7309, 0.6773, -0.08409, -0.6975, 0.6734, 0.2449, -0.3196, 0.6244, 0.7127, 0.5916, 0.6295, 0.5037, -0.6364, -0.6347, 0.4383, 0.7673, -0.6308, 0.1159, 0.6472, -0.7542, 0.1106, -0.5315, -0.7564, 0.3814])] * 3)])
arm_armature = bpy.data.armatures.new('Armature')  # bones are not reproduced

# ---- objects
ob_armature = bpy.data.objects.new('Armature', arm_armature)
ob_cube_003 = bpy.data.objects.new('Cube.003', me_cube_004)

# ---- transforms, parenting, visibility, modifiers, constraints
ob_armature.location = (0.0, 0.0, 0.0)
ob_armature.rotation_euler = (-1.629e-07, 0.0, 0.0)
ob_armature.lineart.crease_threshold = 0.0
ob_cube_003.parent = ob_armature
ob_cube_003.location = (0.0, -3.677e-07, 2.257)
ob_cube_003.scale = (0.2893, 0.2893, 0.2893)
ob_cube_003.color = (0.8, 0.8, 0.8, 1.0)
ob_cube_003.lineart.crease_threshold = 0.0
_vg = ob_cube_003.vertex_groups.new(name='Hips')
for _i, _w in zip([93, 95, 97, 99, 102, 104, 105, 106, 107, 108, 109, 110, 111, 114, 115, 116, 117, 118, 119, 120, 121, 122, 123, 127, 128, 129, 130, 131, 132, 134, 136, 137, 140, 141, 143, 144, 145, 146, 147, 148, 149, 150, 152, 154, 156, 158, 159, 160, 161, 162, 163, 164, 182, 183, 184, 185, 186, 187, 188, 192, 193, 194, 195, 197, 199, 200, 201, 202, 203, 204, 205, 207, 209, 211, 213, 214, 215, 216, 217, 218, 219, 281, 284, 285, 286, 288, 289, 290, 294, 295, 296, 299, 300, 302, 303, 304, 306, 309, 310, 311, 313, 316, 317, 318, 319, 320, 325, 329, 333, 337, 341], [0.09825, 0.1669, 0.09825, 0.1669, 3.576e-05, 3.576e-05, 0.1232, 0.1232, 0.05442, 0.05442, 0.6607, 0.04415, 0.312, 0.1122, 0.7138, 0.1188, 0.1126, 0.1877, 0.7062, 0.42, 0.1487, 0.1944, 0.0009008, 0.03954, 0.01461, 0.002674, 0.003252, 0.006344, 0.02783, 0.009278, 0.01657, 0.02464, 0.01595, 0.01983, 0.03744, 0.0002019, 0.008027, 0.01021, 0.000541, 0.01366, 0.02315, 0.0001326, 0.05648, 0.05716, 0.2951, 0.2533, 0.1132, 0.1215, 0.1317, 0.9002, 0.9019, 0.1326, 0.1126, 0.9443, 0.544, 0.1877, 0.1487, 0.1944, 0.0009008, 0.03954, 0.01461, 0.006344, 0.02783, 0.009278, 0.01657, 0.03744, 0.0002019, 0.008027, 0.01021, 0.000541, 0.01366, 0.05648, 0.05716, 0.2951, 0.2533, 0.1132, 0.1215, 0.1317, 0.9002, 0.9019, 0.1326, 0.0002019, 0.006344, 0.006344, 0.0002019, 0.01595, 0.0002019, 0.0002019, 0.006344, 0.006344, 0.0002019, 0.01595, 0.0002019, 0.006344, 0.006344, 0.01595, 0.0002019, 0.006344, 0.006344, 0.0002019, 0.01595, 0.006344, 0.0002019, 0.01595, 0.006344, 0.0002019, 0.0002019, 0.0002019, 0.0002019, 0.0002019, 0.0002019]): _vg.add([_i], _w, 'REPLACE')
_vg = ob_cube_003.vertex_groups.new(name='Spine')
for _i, _w in zip([93, 95, 97, 99, 101, 103, 105, 106, 107, 108, 109, 111, 113, 115, 116, 117, 118, 119, 120, 121, 122, 152, 156, 159, 160, 161, 162, 164, 182, 184, 185, 186, 187, 207, 211, 214, 215, 216, 217, 219], [0.1536, 0.0408, 0.1536, 0.0408, 0.0001786, 0.0001786, 1.0, 1.0, 1.0, 1.0, 0.07899, 0.4547, 0.05525, 1.0, 1.0, 0.1148, 0.08926, 0.04738, 0.1581, 0.06276, 0.03053, 0.00576, 0.0003588, 0.009421, 0.03908, 0.03859, 0.00995, 0.03165, 0.1148, 0.123, 0.08926, 0.06276, 0.03053, 0.00576, 0.0003588, 0.009421, 0.03908, 0.03859, 0.00995, 0.03165]): _vg.add([_i], _w, 'REPLACE')
_vg = ob_cube_003.vertex_groups.new(name='Chest')
for _i, _w in zip([94, 96, 98, 100, 101, 102, 103, 104, 107, 108, 110, 111, 112, 113, 114, 115, 116, 123, 125, 126, 127, 128, 129, 130, 134, 143, 146, 147, 150, 188, 190, 191, 192, 193, 197, 200, 203, 204], [0.09834, 0.05279, 0.09834, 0.05279, 0.1045, 0.08995, 0.1045, 0.08995, 0.00237, 0.00237, 0.6274, 0.02204, 0.7095, 0.7218, 0.7046, 0.06769, 0.08042, 0.05387, 0.05934, 0.006218, 0.1954, 0.72, 0.1897, 0.1371, 0.01857, 0.04293, 0.1623, 0.1142, 0.06661, 0.05387, 0.05934, 0.006218, 0.1954, 0.72, 0.01857, 0.04293, 0.1623, 0.1142]): _vg.add([_i], _w, 'REPLACE')
_vg = ob_cube_003.vertex_groups.new(name='Neck')
for _i, _w in zip([94, 96, 98, 100, 110, 112, 124, 127, 128, 129, 130, 131, 132, 133, 134, 135, 136, 137, 139, 141, 142, 143, 145, 146, 147, 148, 149, 150, 189, 192, 193, 194, 195, 196, 197, 198, 199, 200, 202, 203, 204, 205, 282, 284, 285, 287, 291, 293, 294, 295, 297, 298, 302, 303, 307, 309, 310, 312, 314, 316, 319, 321, 324, 328, 332, 336, 340], [0.009017, 0.1676, 0.009017, 0.1676, 0.1574, 0.03675, 0.07633, 0.1625, 0.07689, 0.1772, 0.2318, 0.04918, 0.2741, 0.007638, 0.2614, 0.05492, 0.07368, 1.0, 0.1088, 0.07368, 0.2357, 0.3303, 0.05055, 0.3203, 0.9192, 1.0, 1.0, 0.983, 0.07633, 0.1625, 0.07689, 0.04918, 0.2741, 0.007638, 0.2614, 0.05492, 0.07368, 0.3303, 0.05055, 0.3203, 0.9192, 1.0, 0.007638, 0.04918, 0.04918, 0.007638, 0.007638, 0.007638, 0.04918, 0.04918, 0.007638, 0.007638, 0.04918, 0.04918, 0.007638, 0.04918, 0.04918, 0.007638, 0.007638, 0.04918, 0.04918, 0.007638, 0.007638, 0.007638, 0.007638, 0.007638, 0.007638]): _vg.add([_i], _w, 'REPLACE')
_vg = ob_cube_003.vertex_groups.new(name='Head')
for _i, _w in zip([131, 133, 134, 135, 136, 138, 139, 140, 141, 142, 143, 144, 145, 194, 196, 197, 198, 199, 200, 201, 202, 281, 282, 283, 284, 285, 286, 287, 288, 289, 290, 291, 292, 293, 294, 295, 296, 297, 298, 299, 300, 301, 302, 303, 304, 305, 306, 307, 308, 309, 310, 311, 312, 313, 314, 315, 316, 317, 318, 319, 320, 321, 322, 323, 324, 325, 326, 327, 328, 329, 330, 331, 332, 333, 334, 335, 336, 337, 338, 339, 340, 341], [0.9868, 0.9747, 0.6948, 0.9393, 0.9807, 0.9822, 0.8618, 0.9891, 0.9797, 0.9671, 0.7696, 0.9848, 0.9682, 0.9868, 0.9747, 0.6948, 0.9393, 0.9807, 0.7696, 0.9848, 0.9682, 0.9848, 0.9747, 0.9822, 0.9868, 0.9868, 0.9848, 0.9747, 0.9891, 0.9848, 0.9848, 0.9747, 0.9822, 0.9747, 0.9868, 0.9868, 0.9848, 0.9747, 0.9747, 0.9891, 0.9848, 0.9822, 0.9868, 0.9868, 0.9891, 0.9888, 0.9848, 0.9747, 0.9822, 0.9868, 0.9868, 0.9848, 0.9747, 0.9891, 0.9747, 0.9822, 0.9868, 0.9848, 0.9891, 0.9868, 0.9848, 0.9747, 0.9822, 0.9888, 0.9747, 0.9848, 0.9822, 0.9888, 0.9747, 0.9848, 0.9822, 0.9888, 0.9747, 0.9848, 0.9822, 0.9888, 0.9747, 0.9848, 0.9822, 0.9888, 0.9747, 0.9848]): _vg.add([_i], _w, 'REPLACE')
_vg = ob_cube_003.vertex_groups.new(name='Shoulder.l')
for _i, _w in zip([34, 35, 36, 37, 97, 98, 99, 100, 103, 104, 106, 107, 109, 110, 113, 114, 115, 182, 185, 188, 189, 190, 191, 197], [0.5415, 1.0, 0.7108, 1.0, 0.001414, 0.541, 0.001, 0.3994, 0.1127, 0.6765, 0.1104, 0.08079, 0.0001124, 0.03654, 0.06829, 0.1087, 0.01994, 5.308e-08, 5.969e-06, 0.6944, 1.0, 0.9405, 1.0, 8.125e-07]): _vg.add([_i], _w, 'REPLACE')
_vg = ob_cube_003.vertex_groups.new(name='upperarm.l')
for _i, _w in zip([30, 31, 32, 33, 34, 35, 36, 37, 46, 47, 48, 49, 89, 91, 188, 189, 190, 191, 242, 243, 244, 245, 246, 247, 248, 249, 250, 251, 252, 253, 254, 255, 256, 257, 258, 259, 260, 261, 262, 263, 264, 265, 266, 267, 268, 269, 270, 271, 272, 273, 274, 275, 276, 277, 278, 279, 280], [0.9975, 1.0, 1.0, 0.9973, 1.0, 1.0, 1.0, 1.0, 0.04235, 0.03556, 0.03115, 0.01518, 1.0, 1.0, 0.01267, 0.9075, 0.005871, 1.0, 0.03359, 0.04155, 0.04911, 0.01518, 0.03115, 0.03556, 0.04235, 0.01518, 0.03115, 0.03556, 0.04235, 0.01518, 0.03115, 0.03556, 0.04235, 0.01518, 0.03115, 0.03556, 0.04235, 0.04235, 0.03556, 0.01518, 0.03115, 0.01518, 0.03115, 0.03556, 0.04235, 0.01518, 0.03115, 0.03556, 0.04235, 0.03115, 0.04235, 0.03556, 0.01518, 0.03115, 0.03556, 0.04235, 0.01518]): _vg.add([_i], _w, 'REPLACE')
_vg = ob_cube_003.vertex_groups.new(name='lowerarm.l')
_vg.add([46, 47, 48, 49, 50, 51, 52, 53, 89, 90, 91, 92, 241, 242, 243, 244, 245, 246, 247, 248, 249, 250, 251, 252, 253, 254, 255, 256, 257, 258, 259, 260, 261, 262, 263, 264, 265, 266, 267, 268, 269, 270, 271, 272, 273, 274, 275, 276, 277, 278, 279, 280], 1.0, 'REPLACE')
_vg = ob_cube_003.vertex_groups.new(name='Hand.l')
_vg = ob_cube_003.vertex_groups.new(name='pinky_proximal.l')
_vg = ob_cube_003.vertex_groups.new(name='pinky_middle.l')
_vg = ob_cube_003.vertex_groups.new(name='Pinky_distal.l')
_vg = ob_cube_003.vertex_groups.new(name='middle_proximal.l')
_vg = ob_cube_003.vertex_groups.new(name='middle_intermediate.l')
_vg = ob_cube_003.vertex_groups.new(name='middle_distal.l')
_vg = ob_cube_003.vertex_groups.new(name='thumb_proximal.l')
_vg = ob_cube_003.vertex_groups.new(name='thumb_intermediate.l')
_vg = ob_cube_003.vertex_groups.new(name='thumb_distal.l')
_vg = ob_cube_003.vertex_groups.new(name='ring_proximal.l')
_vg = ob_cube_003.vertex_groups.new(name='Shoulder.r')
for _i, _w in zip([26, 27, 28, 29, 93, 94, 95, 96, 101, 102, 105, 108, 109, 110, 113, 114, 115, 117, 118, 123, 124, 125, 126, 134], [0.5415, 1.0, 0.7108, 1.0, 0.001414, 0.541, 0.001, 0.3994, 0.1127, 0.6765, 0.1104, 0.08079, 0.0001124, 0.03654, 0.06829, 0.1087, 0.01994, 5.308e-08, 5.969e-06, 0.6944, 1.0, 0.9405, 1.0, 8.125e-07]): _vg.add([_i], _w, 'REPLACE')
_vg = ob_cube_003.vertex_groups.new(name='upperarm.r')
for _i, _w in zip([22, 23, 24, 25, 26, 27, 28, 29, 38, 39, 40, 85, 87, 123, 124, 125, 126], [0.9975, 1.0, 1.0, 0.9973, 1.0, 1.0, 1.0, 1.0, 0.04911, 0.04155, 0.03359, 1.0, 1.0, 0.01267, 0.9075, 0.005871, 1.0]): _vg.add([_i], _w, 'REPLACE')
_vg = ob_cube_003.vertex_groups.new(name='lowerarm.r')
for _i, _w in zip([38, 39, 40, 41, 42, 43, 44, 45, 54, 56, 57, 66, 67, 68, 70, 71, 73, 74, 76, 79, 80, 81, 82, 83, 84, 85, 86, 87, 88], [1.0, 1.0, 1.0, 1.0, 1.0, 1.0, 1.0, 1.0, 0.08479, 0.2013, 0.01203, 0.05771, 0.1557, 0.04493, 0.1059, 0.01359, 0.198, 0.03609, 0.06728, 1.0, 1.0, 1.0, 1.0, 1.0, 1.0, 1.0, 1.0, 1.0, 1.0]): _vg.add([_i], _w, 'REPLACE')
_vg = ob_cube_003.vertex_groups.new(name='Hand.r')
for _i, _w in zip([54, 55, 56, 57, 66, 67, 68, 69, 70, 71, 72, 73, 74, 75, 76, 77, 78, 79, 80, 81, 82, 83], [0.4876, 0.1082, 0.6038, 0.119, 0.05042, 0.09785, 0.1405, 0.008819, 0.6047, 0.2219, 0.08137, 0.4932, 0.4993, 0.09565, 0.1208, 0.1187, 0.06026, 0.7461, 0.244, 0.006352, 0.03089, 0.08785]): _vg.add([_i], _w, 'REPLACE')
_vg = ob_cube_003.vertex_groups.new(name='pinky_proximal.r')
for _i, _w in zip([54, 55, 56, 57, 58, 60, 67, 69, 70, 71, 72, 73, 74, 75], [0.1719, 0.5812, 0.1304, 0.6601, 0.1053, 0.07528, 0.01416, 0.08385, 0.1606, 0.4937, 0.1535, 0.04402, 0.09868, 0.0396]): _vg.add([_i], _w, 'REPLACE')
_vg = ob_cube_003.vertex_groups.new(name='pinky_middle.r')
for _i, _w in zip([60, 71, 72, 74, 75], [0.03637, 0.0837, 0.3259, 0.01269, 0.08986]): _vg.add([_i], _w, 'REPLACE')
_vg = ob_cube_003.vertex_groups.new(name='Pinky_distal.r')
for _i, _w in zip([54, 55, 57, 58, 59, 60, 61, 69, 71, 72, 75], [0.02693, 0.1352, 0.1145, 0.6765, 0.09038, 0.7411, 0.03901, 0.03749, 0.06595, 0.1963, 0.03912]): _vg.add([_i], _w, 'REPLACE')
_vg = ob_cube_003.vertex_groups.new(name='middle_proximal.r')
for _i, _w in zip([54, 55, 59, 63, 66, 67, 69], [0.007131, 0.06073, 0.03527, 0.02123, 0.0007801, 0.06047, 0.4781]): _vg.add([_i], _w, 'REPLACE')
_vg = ob_cube_003.vertex_groups.new(name='middle_intermediate.r')
for _i, _w in zip([55, 58, 59, 61, 62, 69], [0.00817, 0.09513, 0.6362, 0.01205, 0.1291, 0.09016]): _vg.add([_i], _w, 'REPLACE')
_vg = ob_cube_003.vertex_groups.new(name='middle_distal.r')
for _i, _w in zip([58, 59, 60, 61, 62, 64, 72, 74, 75, 78], [0.01801, 0.07416, 0.07217, 0.8245, 0.01464, 0.09753, 0.05647, 0.01252, 0.1424, 0.07454]): _vg.add([_i], _w, 'REPLACE')
_vg = ob_cube_003.vertex_groups.new(name='thumb_proximal.r')
for _i, _w in zip([54, 55, 63, 65, 66, 67, 68, 69, 70, 73, 74, 76, 77, 78], [0.1485, 0.01178, 0.07849, 0.06793, 0.6457, 0.5811, 0.6417, 0.102, 0.01255, 0.09972, 0.03253, 0.459, 0.1251, 0.02227]): _vg.add([_i], _w, 'REPLACE')
_vg = ob_cube_003.vertex_groups.new(name='thumb_intermediate.r')
for _i, _w in zip([62, 63, 64, 65, 66, 68, 69, 73, 74, 75, 76, 77, 78], [0.08805, 0.3835, 0.0704, 0.417, 0.09276, 0.07944, 0.05618, 0.02424, 0.08803, 0.03477, 0.1405, 0.4449, 0.1301]): _vg.add([_i], _w, 'REPLACE')
_vg = ob_cube_003.vertex_groups.new(name='thumb_distal.r')
for _i, _w in zip([59, 61, 62, 63, 64, 65, 66, 67, 68, 69, 72, 74, 75, 76, 77, 78], [0.09952, 0.04714, 0.6782, 0.4541, 0.7512, 0.4591, 0.1066, 0.002241, 0.07418, 0.07805, 0.03154, 0.07139, 0.1344, 0.07887, 0.196, 0.54]): _vg.add([_i], _w, 'REPLACE')
_vg = ob_cube_003.vertex_groups.new(name='ring_proximal.r')
for _i, _w in zip([71, 72, 74, 75, 77, 78], [0.007531, 0.1037, 0.07247, 0.3739, 0.01567, 0.08999]): _vg.add([_i], _w, 'REPLACE')
_vg = ob_cube_003.vertex_groups.new(name='upper.leg.L')
for _i, _w in zip([206, 207, 208, 209, 210, 211, 212, 213, 217, 221, 223, 225, 228, 229, 230, 231, 232, 233, 234, 235], [0.6488, 0.9193, 0.1511, 0.8842, 0.6766, 0.7434, 0.1421, 0.5349, 0.1092, 0.04217, 0.02094, 0.02735, 0.09262, 0.09619, 0.1053, 0.09424, 0.1316, 0.1005, 0.08815, 0.09882]): _vg.add([_i], _w, 'REPLACE')
_vg = ob_cube_003.vertex_groups.new(name='lower.leg.L')
for _i, _w in zip([6, 10, 12, 14, 21, 210, 212, 220, 221, 222, 223, 224, 225, 226, 227, 228, 229, 232, 235, 236, 237, 238, 239, 240], [0.2891, 0.1733, 0.1342, 0.1018, 0.9691, 0.003865, 0.007363, 0.8652, 1.0, 0.9925, 1.0, 0.8695, 1.0, 0.9956, 1.0, 1.0, 0.9126, 0.0005344, 0.03919, 0.04522, 0.981, 0.8508, 0.03708, 0.183]): _vg.add([_i], _w, 'REPLACE')
_vg = ob_cube_003.vertex_groups.new(name='foot.L')
for _i, _w in zip([3, 4, 5, 6, 7, 8, 9, 10, 11, 12, 13, 14, 15, 16, 17, 19, 20, 21, 220, 224, 236, 237, 238, 239, 240], [0.1283, 0.1718, 0.5458, 1.0, 0.02254, 0.08662, 0.5355, 1.0, 0.8542, 1.0, 0.965, 1.0, 0.09356, 0.7047, 0.4652, 0.9453, 0.8122, 0.3371, 0.06966, 0.005884, 0.01452, 0.2435, 1.0, 1.0, 1.0]): _vg.add([_i], _w, 'REPLACE')
_vg = ob_cube_003.vertex_groups.new(name='toe.L')
for _i, _w in zip([3, 4, 7, 8, 11, 12, 14, 15, 18, 20], [1.0, 1.0, 1.0, 1.0, 0.08133, 0.07691, 0.07082, 1.0, 1.0, 0.07995]): _vg.add([_i], _w, 'REPLACE')
_vg = ob_cube_003.vertex_groups.new(name='upper.leg.R')
for _i, _w in zip([1, 2, 151, 152, 153, 154, 155, 156, 157, 158, 162, 165, 166, 167, 168, 170, 171, 172, 173, 174, 175, 176, 177, 179, 180, 181], [0.02735, 0.02094, 0.6488, 0.9193, 0.1511, 0.8842, 0.6766, 0.7434, 0.1421, 0.5349, 0.1092, 0.04217, 0.04217, 0.02094, 0.02735, 0.09262, 0.09619, 0.1053, 0.09424, 0.1316, 0.1005, 0.08815, 0.09882, 0.02735, 0.02094, 0.04217]): _vg.add([_i], _w, 'REPLACE')
_vg = ob_cube_003.vertex_groups.new(name='lower.leg.R')
for _i, _w in zip([0, 1, 2, 155, 157, 165, 166, 167, 168, 169, 170, 171, 174, 177, 178, 179, 180, 181], [1.0, 1.0, 1.0, 0.003865, 0.007363, 1.0, 1.0, 1.0, 1.0, 1.0, 1.0, 0.9126, 0.0005344, 0.03919, 1.0, 1.0, 1.0, 1.0]): _vg.add([_i], _w, 'REPLACE')
_vg = ob_cube_003.vertex_groups.new(name='foot.R')
_vg = ob_cube_003.vertex_groups.new(name='toe.R')
_m = ob_cube_003.modifiers.new('Armature', 'ARMATURE')
_m.object = ob_armature

# ---- collection membership
col_collection.objects.link(ob_armature)
col_collection.objects.link(ob_cube_003)

# ---- scene / render settings (as saved in the file)
scene.frame_start = 1; scene.frame_end = 250; scene.frame_set(182)
scene.render.engine = 'BLENDER_EEVEE_NEXT'
scene.render.fps = 30
scene.cycles.use_denoising = False
scene.cycles.samples = 128
scene.cycles.sampling_pattern = 'TABULATED_SOBOL'
scene.cycles.use_adaptive_sampling = False
scene.cycles.use_light_tree = False
scene.view_settings.view_transform = 'Filmic'
bpy.context.view_layer.update()

# ---- added for rendering (the .blend has no active camera and no usable light): camera, sun
cam_auto = bpy.data.cameras.new('AutoCamera')
cam_auto.lens = 50.0
cam_auto.sensor_width = 36.0
cam_auto.clip_end = 1000.0
ob_auto_camera = bpy.data.objects.new('AutoCamera', cam_auto)
scene.collection.objects.link(ob_auto_camera)
ob_auto_camera.location = (3.55345, -4.25223, 4.21705)
ob_auto_camera.rotation_euler = (1.09748, -7.21219e-08, 0.694738)
scene.camera = ob_auto_camera
light_auto_sun = bpy.data.lights.new('AutoSun', 'SUN')
light_auto_sun.energy = 3.0
light_auto_sun.angle = 0.0523599
ob_auto_sun = bpy.data.objects.new('AutoSun', light_auto_sun)
scene.collection.objects.link(ob_auto_sun)
ob_auto_sun.rotation_euler = (0.872665, 0.174533, 0.523599)
bpy.context.view_layer.update()
